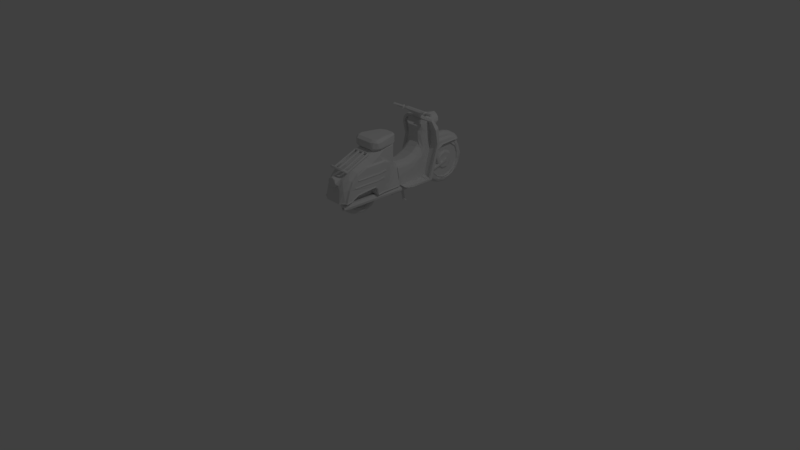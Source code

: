 # Source: schwalbe.blend  (saved by Blender 2.79.0; exported with 4.5.12 LTS)
import bpy
from mathutils import Matrix  # noqa: F401  (used for matrix-valued properties, if any)

bpy.ops.wm.read_factory_settings(use_empty=True)
scene = bpy.context.scene
scene.name = 'Scene'

# ---- collections
col_collection_1 = bpy.data.collections.new('Collection 1'); scene.collection.children.link(col_collection_1)

# ---- world
world_world = bpy.data.worlds.new('World'); scene.world = world_world
world_world.color = (0.05088, 0.05088, 0.05088)
world_world.use_sun_shadow = False
world_world.sun_shadow_jitter_overblur = 0.0
world_world.cycles.sampling_method = 'MANUAL'

# ---- cameras
cam_camera = bpy.data.cameras.new('Camera')
cam_camera.clip_end = 100.0
cam_camera.lens = 35.0
cam_camera.sensor_width = 32.0
cam_camera.sensor_height = 18.0
cam_camera.ortho_scale = 7.314
cam_camera.dof.focus_distance = 0.0
cam_camera.dof.aperture_fstop = 128.0

# ---- lights
light_lamp = bpy.data.lights.new('Lamp', 'POINT')
light_lamp.transmission_factor = 0.0
light_lamp.cutoff_distance = 30.0
light_lamp.energy = 100.0
light_lamp.shadow_buffer_clip_start = 1.001
light_lamp.shadow_soft_size = 0.1
light_lamp.shadow_maximum_resolution = 0.006
light_lamp.use_absolute_resolution = True

# ---- meshes
me_schwalbe_lowpoly_v2 = bpy.data.meshes.new('schwalbe lowpoly-V2')
me_schwalbe_lowpoly_v2.from_pydata([(-0.3116, 86.72, 0.5581), (-0.3113, 86.65, 0.5463), (-0.3265, 86.78, 0.6088), (-0.3157, 86.79, 0.6106), (-0.3034, 86.76, 0.5799), (-0.2924, 86.64, 0.5312), (-0.287, 86.7, 0.5496), (-0.293, 86.77, 0.6089), (-0.2778, 86.65, 0.5464), (-0.2891, 86.68, 0.5734), (-0.3028, 86.72, 0.5956), (-0.2817, 86.6, 0.5613), (-0.3058, 86.68, 0.5714), (-0.2981, 86.62, 0.5655), (-0.3229, 86.74, 0.6081), (-0.7239, 86.85, 0.6178), (-0.7374, 86.79, 0.6132), (-0.1615, 86.86, 0.619), (-0.1382, 86.84, 0.6183), (-0.1375, 86.79, 0.6133), (-0.142, 86.48, 0.6119), (-0.3298, 86.48, 0.6103), (-0.7343, 86.46, 0.6125), (-0.5022, 86.45, 0.6104), (-0.691, 86.41, 0.6128), (-0.3722, 86.52, 0.6102), (-0.5054, 86.52, 0.6097), (-0.5412, 86.49, 0.6096), (-0.3044, 86.72, 0.6089), (-0.3789, 86.46, 0.61), (-0.1562, 86.43, 0.6137), (-0.1989, 86.4, 0.615), (-0.2909, 86.73, 0.61), (-0.3508, 86.5, 0.4782), (-0.3545, 86.5, 0.5078), (-0.3278, 86.5, 0.3647), (-0.3691, 86.47, 0.5981), (-0.3248, 86.47, 0.368), (-0.3488, 86.47, 0.6), (-0.3564, 86.47, 0.5011), (-0.3511, 86.47, 0.4784), (-0.3081, 86.48, 0.3906), (-0.3446, 86.49, 0.6005), (-0.3147, 86.49, 0.3989), (-0.3149, 86.5, 0.3964), (-0.3198, 86.5, 0.3862), (-0.3675, 86.51, 0.5998), (-0.5206, 86.5, 0.5093), (-0.5243, 86.5, 0.4783), (-0.5053, 86.5, 0.6), (-0.5062, 86.47, 0.602), (-0.5503, 86.47, 0.3681), (-0.5228, 86.47, 0.4807), (-0.5684, 86.48, 0.3889), (-0.5262, 86.47, 0.6018), (-0.5669, 86.49, 0.3894), (-0.528, 86.5, 0.5951), (-0.5481, 86.5, 0.3649), (-0.5182, 86.47, 0.5021), (-0.37, 86.14, 0.6296), (-0.3024, 86.14, 0.6296), (-0.3384, 86.12, 0.6295), (-0.6173, 86.35, 0.6309), (-0.2565, 86.35, 0.6308), (-0.6293, 86.17, 0.6328), (-0.3117, 85.96, 0.6292), (-0.3362, 85.94, 0.6363), (-0.3752, 86.06, 0.6273), (-0.3691, 86.04, 0.6247), (-0.4848, 86.03, 0.627), (-0.4823, 85.92, 0.6373), (-0.6445, 85.95, 0.6345), (-0.6282, 86.06, 0.6309), (-0.5053, 86.04, 0.6288), (-0.494, 86.06, 0.6286), (-0.5014, 86.09, 0.6285), (-0.504, 86.07, 0.6277), (-0.4749, 86.13, 0.6277), (-0.2473, 86.18, 0.6299), (-0.2865, 86.16, 0.6297), (-0.3712, 86.08, 0.6283), (-0.392, 86.12, 0.6289), (-0.2466, 86.05, 0.6308), (-0.2314, 85.95, 0.6338), (-0.2824, 85.95, 0.6321), (-0.5974, 86.36, 0.6323), (-0.2805, 86.36, 0.632), (-0.5226, 85.85, 0.7156), (-0.5239, 85.89, 0.7122), (-0.5294, 85.92, 0.6977), (-0.5272, 85.84, 0.7087), (-0.5051, 85.84, 0.718), (-0.5018, 85.92, 0.6792), (-0.5226, 85.84, 0.6859), (-0.503, 85.92, 0.7201), (-0.5074, 85.9, 0.7171), (-0.5054, 85.83, 0.6782), (-0.5267, 85.83, 0.6758), (-0.5274, 85.71, 0.6747), (-0.5054, 85.71, 0.6634), (-0.5281, 85.71, 0.6392), (-0.5053, 85.89, 0.6443), (-0.529, 85.94, 0.6386), (-0.4802, 85.93, 0.6496), (-0.5066, 85.88, 0.6297), (-0.5063, 85.71, 0.6302), (-0.527, 85.7, 0.6127), (-0.4851, 85.7, 0.6067), (-0.5269, 85.83, 0.7261), (-0.5253, 85.71, 0.729), (-0.5321, 85.7, 0.7533), (-0.5054, 85.71, 0.754), (-0.4842, 85.68, 0.6256), (-0.5268, 85.69, 0.6174), (-0.5051, 85.69, 0.6697), (-0.5066, 85.69, 0.7369), (-0.5219, 85.89, 0.7525), (-0.5168, 85.85, 0.7571), (-0.6486, 85.93, 0.6589), (-0.652, 85.91, 0.7386), (-0.6524, 85.89, 0.7594), (-0.6551, 85.7, 0.7564), (-0.4979, 85.53, 0.6942), (-0.6525, 85.6, 0.7353), (-0.484, 85.55, 0.7099), (-0.4828, 85.67, 0.7476), (-0.6525, 85.49, 0.678), (-0.4829, 85.83, 0.5723), (-0.5054, 85.81, 0.5927), (-0.4844, 85.96, 0.5157), (-0.4839, 85.6, 0.5499), (-0.4845, 85.56, 0.6372), (-0.4847, 85.84, 0.4612), (-0.4861, 85.71, 0.4722), (-0.6857, 86.25, 0.8148), (-0.6406, 86.25, 0.7969), (-0.6857, 86.23, 0.78), (-0.6036, 86.22, 0.7816), (-0.6857, 86.21, 0.798), (-0.5981, 86.23, 0.8166), (-0.5841, 86.35, 0.8015), (-0.5941, 86.43, 0.7971), (-0.6406, 86.44, 0.7953), (-0.6406, 86.45, 0.7615), (-0.5992, 86.45, 0.7636), (-0.5862, 86.35, 0.7795), (-0.5999, 86.44, 0.678), (-0.6406, 86.44, 0.6781), (-0.6015, 86.48, 0.7603), (-0.6406, 86.48, 0.754), (-0.6059, 86.58, 0.8242), (-0.6082, 86.78, 0.632), (-0.5958, 86.62, 0.8915), (-0.6205, 86.33, 0.6374), (-0.5681, 86.36, 0.8662), (-0.5732, 86.35, 0.8638), (-0.5768, 86.26, 0.987), (-0.593, 86.2, 0.909), (-0.5981, 86.16, 1.031), (-0.5757, 86.28, 0.9158), (-0.617, 86.33, 0.6492), (-0.6326, 86.13, 0.6464), (-0.6161, 86.17, 0.7487), (-0.2832, 86.36, 0.7611), (-0.3237, 86.36, 0.8967), (-0.3801, 86.36, 0.9399), (-0.438, 86.36, 0.9547), (-0.5052, 86.36, 0.9362), (-0.3012, 85.45, 1.09), (-0.3352, 85.44, 1.112), (-0.337, 85.42, 1.092), (-0.3445, 85.46, 1.092), (-0.3084, 85.47, 1.095), (-0.3301, 85.47, 1.086), (-0.3235, 85.44, 1.075), (-0.3045, 85.45, 1.07), (-0.3147, 85.84, 1.218), (-0.2973, 85.84, 1.201), (-0.3092, 85.86, 1.192), (-0.335, 85.86, 1.223), (-0.3379, 85.88, 1.206), (-0.333, 85.84, 1.208), (-0.3976, 85.85, 1.223), (-0.5153, 86.5, 0.4992), (-0.544, 86.36, 0.9088), (-0.4845, 86.38, 0.9379), (-0.5175, 87.55, 0.9778), (-0.5509, 87.52, 0.9808), (-0.5342, 87.52, 0.9927), (-0.5529, 86.9, 0.5332), (-0.5227, 86.85, 0.5389), (-0.5273, 86.87, 0.5625), (-0.4876, 87.55, 1.025), (-0.5184, 87.52, 1.004), (-0.4856, 87.58, 0.9917), (-0.4728, 86.9, 0.7645), (-0.5068, 86.91, 0.6542), (-0.4777, 86.89, 0.6657), (-0.4929, 86.98, 0.9973), (-0.4659, 86.96, 1.012), (-0.449, 86.95, 0.9965), (-0.4496, 86.92, 0.872), (-0.449, 86.95, 0.9965), (-0.4492, 86.95, 0.9965), (-0.4495, 86.95, 0.9965), (-0.5069, 87.03, 1.019), (-0.5634, 86.81, 1.203), (-0.5849, 86.83, 1.234), (-0.576, 86.81, 1.074), (-0.5944, 86.85, 1.069), (-0.5941, 86.78, 0.88), (-0.5754, 86.78, 0.9724), (-0.5085, 86.75, 1.349), (-0.5675, 86.78, 1.363), (-0.5202, 86.77, 1.267), (-0.5195, 86.79, 1.164), (-0.5187, 86.78, 1.099), (-0.5958, 86.87, 1.396), (-0.5925, 86.83, 1.389), (-0.5932, 86.87, 1.411), (-0.7277, 86.97, 1.065), (-0.7465, 86.95, 1.124), (-0.7398, 86.83, 0.6225), (-0.7367, 86.44, 0.6204), (-0.5984, 86.77, 0.6288), (-0.6022, 86.39, 0.6244), (-0.5951, 86.39, 0.632), (-0.673, 86.39, 0.6204), (-0.6108, 86.08, 1.217), (-0.6271, 86.0, 1.166), (-0.6056, 86.0, 1.222), (-0.5816, 85.95, 1.229), (-0.6036, 86.0, 1.229), (-0.5793, 85.38, 0.6739), (-0.5495, 85.36, 0.6585), (-0.5477, 85.39, 0.8355), (-0.6243, 85.46, 0.8404), (-0.6169, 85.41, 0.6743), (-0.5959, 85.42, 0.8334), (-0.5852, 85.38, 0.6608), (-0.5252, 86.32, 1.23), (-0.5679, 86.28, 1.219), (-0.5622, 86.26, 1.23), (-0.5071, 86.34, 1.22), (-0.5455, 85.45, 1.07), (-0.5423, 85.46, 1.091), (-0.5281, 85.44, 1.076), (-0.5742, 85.45, 1.09), (-0.5346, 85.43, 1.11), (-0.5614, 85.46, 1.103), (-0.5427, 85.42, 1.085), (-0.5702, 85.46, 1.058), (-0.5688, 85.85, 1.193), (-0.5789, 85.83, 1.196), (-0.565, 85.85, 1.217), (-0.5387, 85.87, 1.205), (-0.5333, 85.86, 1.223), (-0.5485, 85.84, 1.218), (-0.3607, 86.5, 0.4982), (-0.3385, 86.36, 0.9153), (-0.3907, 86.38, 0.9379), (-0.3283, 86.51, 0.9227), (-0.2858, 86.57, 0.8881), (-0.3038, 86.36, 0.8638), (-0.279, 86.55, 0.8618), (-0.3686, 86.53, 0.9435), (-0.2767, 86.63, 0.8832), (-0.3138, 86.59, 0.9347), (-0.2712, 86.78, 0.9415), (-0.2854, 86.71, 0.9507), (-0.3002, 86.78, 1.048), (-0.3497, 86.77, 1.1), (-0.3584, 86.74, 1.057), (-0.3543, 86.66, 0.9925), (-0.3112, 86.68, 0.9724), (-0.3729, 86.78, 1.105), (-0.3463, 86.78, 1.088), (-0.3477, 86.87, 0.5625), (-0.3521, 86.85, 0.539), (-0.3223, 86.89, 0.5334), (-0.4012, 86.88, 0.665), (-0.3701, 86.91, 0.6513), (-0.4024, 86.9, 0.7646), (-0.3925, 86.97, 1.004), (-0.4115, 86.96, 1.012), (-0.4254, 86.95, 0.9965), (-0.4258, 86.95, 0.9965), (-0.4259, 86.95, 0.9965), (-0.3732, 86.99, 0.9908), (-0.4208, 87.34, 1.121), (-0.4271, 87.09, 1.116), (-0.42, 87.1, 1.109), (-0.2979, 86.81, 1.054), (-0.2814, 86.85, 1.26), (-0.3162, 86.8, 1.198), (-0.3513, 86.78, 1.091), (-0.3561, 86.78, 1.164), (-0.2977, 86.78, 0.9658), (-0.2809, 86.78, 0.88), (-0.2805, 86.85, 1.069), (-0.304, 86.81, 1.29), (-0.3077, 86.78, 1.363), (-0.3547, 86.77, 1.267), (-0.367, 86.75, 1.349), (-0.2821, 86.83, 1.39), (-0.1464, 86.97, 1.082), (-0.129, 86.95, 1.069), (-0.1373, 86.48, 0.6143), (-0.1354, 86.48, 0.6176), (-0.1394, 86.45, 0.624), (-0.2596, 85.99, 1.232), (-0.2334, 86.01, 1.253), (-0.2276, 85.98, 1.267), (-0.2253, 86.01, 1.277), (-0.2458, 85.94, 1.264), (-0.2721, 85.93, 1.241), (-0.311, 85.93, 1.23), (-0.2804, 85.9, 1.273), (-0.32, 85.89, 1.26), (-0.2241, 86.0, 1.345), (-0.2335, 85.95, 1.342), (-0.272, 85.91, 1.351), (-0.3176, 85.89, 1.349), (-0.2707, 85.99, 1.223), (-0.2832, 86.02, 1.23), (-0.3, 85.38, 0.6715), (-0.2603, 85.41, 0.6747), (-0.2861, 85.41, 0.8247), (-0.3413, 85.39, 0.8334), (-0.3203, 85.36, 0.6583), (-0.2524, 85.46, 0.8373), (-0.2895, 85.38, 0.661), (-0.3482, 86.32, 1.221), (-0.3154, 86.26, 1.229), (-0.3065, 86.28, 1.218), (-0.3537, 86.31, 1.23), (-0.3889, 86.34, 1.217), (-0.3502, 86.32, 0.9709), (-0.3853, 86.33, 0.9837), (-0.3083, 86.28, 0.9731), (-0.3365, 86.35, 0.917), (-0.3009, 86.34, 0.8628), (-0.3066, 86.3, 0.9236), (-0.3878, 85.46, 1.103), (-0.4723, 85.46, 1.1), (-0.4962, 85.46, 1.097), (-0.5026, 85.45, 1.082), (-0.3728, 85.45, 1.082), (-0.4132, 85.45, 1.082), (-0.4631, 85.45, 1.083), (-0.4684, 85.5, 1.044), (-0.4722, 85.44, 1.076), (-0.483, 85.47, 1.046), (-0.4659, 85.5, 1.06), (-0.4965, 85.44, 1.076), (-0.4995, 85.5, 1.046), (-0.4096, 85.49, 1.048), (-0.3934, 85.49, 1.04), (-0.3887, 85.43, 1.075), (-0.3781, 85.49, 1.046), (-0.3765, 85.5, 1.062), (-0.3331, 85.45, 1.074), (-0.3723, 85.84, 1.203), (-0.4973, 85.84, 1.213), (-0.5403, 85.84, 1.205), (-0.5022, 85.84, 1.197), (-0.4717, 85.84, 1.215), (-0.4106, 85.84, 1.206), (-0.4618, 85.84, 1.201), (-0.4102, 85.85, 1.192), (-0.3357, 85.84, 1.196), (-0.466, 85.85, 1.192), (-0.3582, 87.55, 0.9781), (-0.3777, 87.57, 0.9881), (-0.3558, 87.52, 1.003), (-0.3987, 87.54, 1.034), (-0.3718, 87.52, 1.03), (-0.4231, 87.58, 0.9974), (-0.4208, 87.53, 1.041), (-0.4494, 87.58, 0.9967), (-0.454, 87.53, 1.041), (-0.37, 85.35, 0.9223), (-0.3878, 85.36, 0.9739), (-0.4204, 85.35, 0.9912), (-0.4591, 85.36, 0.9921), (-0.4884, 85.35, 0.9696), (-0.489, 85.36, 0.8824), (-0.4543, 85.35, 0.8635), (-0.5046, 85.35, 0.9294), (-0.3724, 85.45, 0.9702), (-0.4634, 85.48, 0.9993), (-0.5107, 85.43, 0.9338), (-0.4656, 85.39, 0.8566), (-0.3799, 85.4, 0.8839), (-0.4058, 85.36, 0.8669), (-0.5063, 85.54, 0.5871), (-0.4969, 85.49, 0.6726), (-0.5022, 85.52, 0.6879), (-0.4994, 85.61, 0.5028), (-0.5018, 85.62, 0.4604), (-0.5053, 85.71, 0.4382), (-0.373, 85.65, 0.4472), (-0.3715, 85.72, 0.4375), (-0.3693, 85.57, 0.5282), (-0.375, 85.79, 0.4011), (-0.3697, 85.86, 0.4335), (-0.5047, 86.02, 0.5375), (-0.4424, 85.45, 0.6612), (-0.4863, 85.49, 0.6131), (-0.3881, 85.49, 0.6165), (-0.3692, 85.52, 0.6863), (-0.3872, 85.48, 0.67), (-0.477, 85.53, 0.4994), (-0.4233, 86.11, 0.5693), (-0.4216, 85.51, 0.5253), (-0.4557, 85.5, 0.5379), (-0.3893, 85.53, 0.5259), (-0.393, 85.59, 0.451), (-0.4357, 85.57, 0.4455), (-0.4725, 85.63, 0.4137), (-0.4249, 85.65, 0.3966), (-0.3904, 85.71, 0.3916), (-0.4697, 85.71, 0.38), (-0.5002, 85.75, 0.4053), (-0.4281, 85.74, 0.3679), (-0.4389, 85.81, 0.3603), (-0.3966, 85.85, 0.3776), (-0.4788, 85.84, 0.3771), (-0.5051, 85.83, 0.4316), (-0.4938, 85.9, 0.407), (-0.4491, 85.92, 0.3827), (-0.3837, 85.96, 0.4286), (-0.5061, 85.94, 0.4605), (-0.3693, 85.98, 0.4816), (-0.4159, 85.96, 0.408), (-0.4622, 86.01, 0.4364), (-0.4965, 86.03, 0.4956), (-0.424, 86.05, 0.4736), (-0.3846, 86.06, 0.5208), (-0.4689, 86.07, 0.5115), (-0.4917, 86.33, 0.9814), (-0.5438, 85.92, 1.229), (-0.3307, 85.92, 1.229), (-0.2954, 86.07, 1.23), (-0.4737, 85.8, 1.166), (-0.4033, 85.78, 1.16), (-0.4661, 85.61, 1.097), (-0.4099, 85.58, 1.084), (-0.4785, 85.52, 1.039), (-0.4999, 85.56, 1.072), (-0.5352, 85.5, 1.022), (-0.5491, 85.44, 0.9437), (-0.342, 85.49, 1.011), (-0.388, 85.52, 1.041), (-0.3756, 85.58, 1.085), (-0.3227, 85.43, 0.9292), (-0.651, 85.42, 0.6615), (-0.2228, 85.48, 0.6755), (-0.2284, 85.42, 0.6601), (-0.6371, 85.41, 0.6591), (-0.262, 85.41, 0.6598), (-0.613, 85.41, 0.6608), (-0.2233, 85.6, 0.7368), (-0.5627, 85.89, 1.349), (-0.5729, 85.89, 1.273), (-0.5788, 85.93, 1.38), (-0.314, 85.93, 1.381), (-0.5582, 85.9, 1.251), (-0.5598, 85.92, 1.234), (-0.5023, 86.34, 1.244), (-0.3809, 86.34, 1.241), (-0.3843, 86.35, 1.352), (-0.4874, 86.35, 1.346), (-0.4919, 86.33, 1.368), (-0.3742, 86.33, 1.368), (-0.2623, 86.0, 1.383), (-0.6079, 86.01, 1.385), (-0.2938, 86.06, 1.386), (-0.2975, 86.09, 1.385), (-0.2996, 86.1, 1.385), (-0.5552, 86.28, 1.374), (-0.3212, 86.28, 1.373), (-0.5455, 86.78, 1.514), (-0.4846, 86.82, 1.476), (-0.3904, 86.82, 1.476), (-0.3302, 86.78, 1.514), (-0.4751, 86.86, 1.422), (-0.3989, 86.86, 1.423), (-0.6137, 86.85, 1.543), (-0.522, 86.84, 1.545), (-0.3527, 86.84, 1.545), (-0.2581, 86.85, 1.539), (-0.3894, 86.9, 1.482), (-0.3948, 86.91, 1.438), (-0.4365, 86.91, 1.448), (-0.4762, 86.92, 1.441), (-0.5364, 86.87, 1.523), (-0.3389, 86.87, 1.523), (-0.4862, 86.9, 1.482), (-0.5578, 86.78, 1.532), (-0.3196, 86.78, 1.53), (-0.5515, 86.8, 1.548), (-0.3214, 86.8, 1.548), (-0.2762, 86.39, 0.6282), (-0.3231, 87.0, 1.058), (-0.3359, 87.03, 1.234), (-0.3237, 87.0, 1.281), (-0.3439, 87.04, 1.124), (-0.5518, 87.0, 1.058), (-0.5474, 87.02, 1.271), (-0.522, 87.05, 1.125), (-0.5558, 86.99, 1.28), (-0.3736, 87.08, 1.235), (-0.3759, 87.07, 1.129), (-0.4085, 87.09, 1.227), (-0.412, 87.09, 1.134), (-0.4125, 87.09, 1.186), (-0.4808, 87.09, 1.228), (-0.4651, 87.09, 1.134), (-0.5207, 87.06, 1.244), (-0.437, 87.1, 1.224), (-0.4571, 87.09, 1.197), (-0.4396, 87.09, 1.154), (-0.3747, 87.11, 1.253), (-0.4688, 87.11, 1.237), (-0.5088, 87.12, 1.273), (-0.3275, 87.13, 1.346), (-0.3384, 87.06, 1.27), (-0.5469, 87.13, 1.343), (-0.353, 87.12, 1.301), (-0.4164, 87.11, 1.252), (-0.4238, 87.15, 1.448), (-0.3669, 87.14, 1.424), (-0.4179, 87.14, 1.433), (-0.5025, 87.14, 1.429), (-0.5198, 87.14, 1.391), (-0.5372, 87.14, 1.384), (-0.3544, 87.14, 1.379), (-0.3401, 87.14, 1.389), (-0.2809, 86.87, 1.411), (-0.5653, 86.96, 1.017), (-0.2825, 86.96, 1.018), (-0.4446, 87.11, 1.173), (-0.4572, 87.1, 1.189), (-0.4325, 87.11, 1.187), (-0.4317, 87.1, 1.202), (-0.4148, 87.1, 1.179), (-0.4558, 87.1, 1.167), (-0.4315, 87.1, 1.158), (-0.3743, 87.58, 0.869), (-0.3749, 87.57, 0.827), (-0.369, 87.61, 0.7387), (-0.3695, 87.51, 0.9248), (-0.501, 87.4, 0.9721), (-0.5007, 87.54, 0.9204), (-0.5049, 87.51, 0.9166), (-0.3798, 87.49, 0.9756), (-0.3747, 87.4, 0.9712), (-0.4038, 87.58, 0.9299), (-0.4481, 87.54, 0.9774), (-0.4986, 87.48, 0.9753), (-0.4205, 87.66, 0.7779), (-0.3844, 87.65, 0.7192), (-0.4366, 87.67, 0.69), (-0.4702, 87.65, 0.7901), (-0.4816, 87.65, 0.6787), (-0.5001, 87.63, 0.7203), (-0.5057, 87.59, 0.8148), (-0.5054, 87.6, 0.6589), (-0.4856, 87.62, 0.8362), (-0.3928, 87.62, 0.8433), (-0.4361, 87.63, 0.866), (-0.4666, 87.57, 0.9394), (-0.4514, 87.1, 1.116), (-0.4539, 87.34, 1.121), (-0.4539, 87.44, 1.094), (-0.4206, 87.45, 1.091), (-0.4561, 87.1, 1.109), (-0.4374, 87.08, 1.091), (-0.4016, 87.08, 1.092), (-0.4673, 87.08, 1.093), (-0.4028, 87.1, 1.107), (-0.4724, 87.1, 1.106), (-0.4971, 86.87, 0.6128), (-0.4068, 86.87, 0.6257), (-0.4119, 86.88, 0.6384), (-0.4133, 86.88, 0.6424), (-0.4, 86.87, 0.6146), (-0.398, 86.87, 0.6116), (-0.3763, 86.87, 0.6128), (-0.5244, 87.04, 0.6323), (-0.5513, 87.03, 0.628), (-0.505, 87.05, 0.6415), (-0.5502, 87.03, 0.6137), (-0.5246, 87.02, 0.5976), (-0.5502, 87.01, 0.5741), (-0.4686, 87.01, 0.5828), (-0.3247, 87.0, 0.5727), (-0.3237, 87.03, 0.6289), (-0.3504, 87.04, 0.6321), (-0.3698, 87.04, 0.6374), (-0.3247, 87.03, 0.6137), (-0.3503, 87.02, 0.5976), (-0.3929, 87.02, 0.5877), (-0.5511, 86.96, 0.5477), (-0.3238, 86.96, 0.5472), (-0.552, 87.23, 0.9663), (-0.324, 87.52, 0.9818), (-0.3231, 87.24, 0.9685), (-0.3797, 87.3, 0.9712), (-0.4951, 87.29, 0.9702), (-0.3335, 87.54, 0.9799), (-0.5122, 86.78, 1.106), (-0.5193, 86.67, 0.9963), (-0.5162, 86.72, 1.038), (-0.5133, 86.59, 0.9595), (-0.5088, 86.52, 0.9417), (-0.603, 86.78, 0.9498), (-0.5523, 86.53, 0.9232), (-0.5715, 86.63, 0.9369), (-0.5566, 86.78, 1.072), (-0.5883, 86.78, 1.013), (-0.5635, 86.71, 0.9964), (-0.5958, 86.78, 0.6434), (-0.494, 87.2, 0.9459), (-0.4944, 87.15, 0.9088), (-0.5502, 87.13, 0.9068), (-0.5522, 87.08, 0.8292), (-0.5076, 87.1, 0.8631), (-0.4951, 87.07, 0.782), (-0.5288, 87.13, 0.904), (-0.4955, 87.53, 0.8855), (-0.495, 87.59, 0.7726), (-0.4946, 87.45, 0.9494), (-0.4964, 87.6, 0.6917), (-0.4957, 87.12, 0.529), (-0.5059, 87.13, 0.5027), (-0.4969, 87.07, 0.6097), (-0.4957, 87.19, 0.4655), (-0.5057, 87.26, 0.4259), (-0.496, 87.3, 0.4337), (-0.5037, 87.42, 0.4467), (-0.4953, 87.58, 0.5963), (-0.5059, 87.53, 0.5062), (-0.4956, 87.5, 0.4969), (-0.4943, 87.39, 0.442), (-0.5036, 87.11, 0.8472), (-0.5163, 87.18, 0.6764), (-0.5056, 87.15, 0.891), (-0.5015, 87.21, 0.749), (-0.5277, 87.22, 0.6767), (-0.5082, 87.24, 0.6924), (-0.5905, 86.97, 1.067), (-0.5659, 86.98, 1.123), (-0.5681, 86.98, 1.038), (-0.584, 86.97, 1.255), (-0.5523, 86.98, 1.346), (-0.6756, 86.92, 1.413), (-0.5812, 86.95, 1.354), (-0.732, 86.95, 1.334), (-0.7395, 86.97, 1.177), (-0.741, 86.8, 0.6601), (-0.7517, 86.88, 1.282), (-0.7498, 86.92, 1.331), (-0.7476, 86.92, 1.106), (-0.5589, 86.31, 1.355), (-0.581, 86.27, 1.356), (-0.5269, 86.34, 1.354), (-0.5415, 86.33, 1.254), (-0.5774, 86.29, 1.251), (-0.6466, 85.97, 1.267), (-0.6503, 86.01, 1.275), (-0.6369, 86.0, 1.245), (-0.6262, 85.93, 1.275), (-0.6112, 85.93, 1.244), (-0.6118, 85.92, 1.349), (-0.6293, 85.96, 1.366), (-0.641, 85.95, 1.34), (-0.6525, 86.0, 1.339), (-0.6414, 86.0, 1.363), (-0.6266, 86.01, 1.376), (-0.6421, 86.08, 0.6383), (-0.6297, 86.33, 0.6446), (-0.6456, 85.95, 0.6497), (-0.6548, 85.95, 0.6513), (-0.6566, 85.94, 0.643), (-0.5356, 86.32, 0.965), (-0.556, 86.3, 0.962), (-0.616, 86.07, 1.088), (-0.6178, 86.19, 0.9092), (-0.598, 86.19, 0.9682), (-0.628, 86.15, 1.027), (-0.6182, 86.18, 0.9682), (-0.6375, 86.08, 1.068), (-0.6264, 86.04, 1.084), (-0.6276, 86.09, 0.73), (-0.6296, 86.06, 0.6486), (-0.5447, 86.35, 0.9086), (-0.6508, 85.99, 1.071), (-0.651, 85.93, 0.731), (-0.6525, 85.94, 0.8332), (-0.6371, 86.06, 0.8356), (-0.6375, 86.06, 0.864), (-0.6525, 85.97, 0.9237), (-0.6367, 86.09, 0.9547), (-0.6559, 85.95, 0.8653), (-0.6552, 85.98, 0.9559), (-0.6361, 86.09, 0.9266), (-0.496, 85.55, 0.586), (-0.4959, 85.73, 0.4421), (-0.5, 85.93, 0.4649), (-0.5775, 85.82, 1.154), (-0.6139, 85.83, 1.119), (-0.6328, 85.9, 1.086), (-0.5516, 85.85, 1.185), (-0.6221, 85.76, 1.079), (-0.6208, 85.64, 1.04), (-0.5739, 85.62, 1.085), (-0.5327, 85.81, 1.167), (-0.5563, 85.73, 1.133), (-0.5445, 85.62, 1.097), (-0.5878, 85.54, 1.026), (-0.621, 85.53, 0.9606), (-0.5564, 85.56, 1.059), (-0.602, 85.48, 0.9426), (-0.504, 85.85, 1.192), (-0.4917, 85.84, 1.184), (-0.5004, 85.85, 1.192), (-0.5024, 85.85, 1.192), (-0.506, 87.06, 1.081), (-0.4598, 87.09, 1.116), (-0.4585, 87.08, 1.095), (-0.4799, 87.03, 1.058), (-0.5117, 87.07, 1.108), (-0.4374, 87.08, 1.09), (-0.5372, 87.04, 1.086), (-0.3191, 85.73, 1.133), (-0.331, 85.62, 1.098), (-0.3278, 85.85, 1.186), (-0.3178, 85.51, 1.037), (-0.3317, 85.5, 1.06), (-0.3099, 85.58, 1.07), (-0.3803, 85.85, 1.189), (-0.2976, 85.49, 1.048), (-0.31, 85.82, 1.16), (-0.2747, 85.82, 1.134), (-0.248, 85.99, 1.167), (-0.2459, 85.85, 1.086), (-0.2542, 85.62, 1.032), (-0.2534, 85.76, 1.079), (-0.2789, 85.59, 1.051), (-0.3452, 85.81, 1.168), (-0.2536, 85.52, 0.9456), (-0.2737, 85.49, 0.9582), (-0.3032, 85.52, 1.017), (-0.4323, 87.08, 1.09), (-0.5439, 85.84, 1.189), (-0.5561, 85.51, 1.039), (-0.5449, 85.49, 1.05), (-0.5761, 85.5, 1.044), (-0.5775, 85.5, 1.064), (-0.4426, 87.02, 0.5363), (-0.421, 87.44, 0.383), (-0.4226, 87.34, 0.3631), (-0.4588, 87.34, 0.3644), (-0.3799, 87.11, 0.4771), (-0.3695, 87.06, 0.6066), (-0.4044, 87.07, 0.4802), (-0.4564, 87.09, 0.4542), (-0.3692, 87.2, 0.4478), (-0.4198, 87.15, 0.4085), (-0.3869, 87.21, 0.4047), (-0.4276, 87.25, 0.3704), (-0.376, 87.32, 0.3991), (-0.3963, 87.34, 0.375), (-0.3683, 87.39, 0.4346), (-0.3841, 87.46, 0.4168), (-0.3686, 87.49, 0.4716), (-0.4007, 87.55, 0.4558), (-0.4504, 87.51, 0.4168), (-0.3793, 87.57, 0.5094), (-0.4286, 87.58, 0.4695), (-0.369, 87.59, 0.598), (-0.4042, 87.62, 0.5435), (-0.4477, 87.62, 0.5225), (-0.3806, 87.62, 0.6014), (-0.421, 87.65, 0.6021), (-0.3397, 87.05, 1.095), (-0.3959, 87.09, 1.103), (-0.359, 87.05, 1.077), (-0.3242, 86.98, 1.359), (-0.3481, 86.98, 1.404), (-0.3574, 86.97, 1.412), (-0.3499, 86.97, 1.406), (-0.3728, 86.92, 1.431), (-0.3458, 87.1, 1.331), (-0.3892, 87.11, 1.329), (-0.3647, 87.1, 1.396), (-0.3938, 87.1, 1.258), (-0.4021, 87.1, 1.424), (-0.4743, 87.12, 1.353), (-0.4943, 87.1, 1.416), (-0.4358, 87.12, 1.346), (-0.445, 87.11, 1.291), (-0.501, 87.04, 0.6009), (-0.4959, 87.38, 0.3967), (-0.48, 87.05, 0.5259), (-0.4941, 87.11, 0.4745), (-0.4744, 87.19, 0.3991), (-0.4885, 87.29, 0.3877), (-0.4748, 87.46, 0.3995), (-0.4947, 87.52, 0.4611), (-0.4844, 87.58, 0.4985), (-0.4957, 87.61, 0.59), (-0.4668, 87.65, 0.6069), (-0.5381, 86.97, 1.39), (-0.4868, 86.89, 1.438), (-0.5147, 86.94, 1.419), (-0.494, 87.1, 1.267), (-0.5289, 87.1, 1.336), (-0.3858, 85.5, 1.072), (-0.4037, 85.5, 1.069), (-0.3176, 85.48, 1.044), (-0.2992, 85.5, 1.065), (-0.3123, 85.5, 1.073), (-0.602, 86.47, 0.3826), (-0.602, 86.5, 0.3779), (-0.5326, 86.9, 0.6091), (-0.541, 87.42, 0.9976), (-0.5499, 87.12, 0.9041), (-0.539, 86.9, 0.5582), (-0.5404, 87.2, 0.9845), (-0.5403, 87.08, 0.8819), (-0.5399, 86.99, 0.5977), (-0.5331, 87.41, 1.026), (-0.5099, 87.41, 1.048), (-0.4844, 87.44, 1.081), (-0.4941, 87.06, 0.6948), (-0.5363, 86.95, 0.651), (-0.5362, 87.06, 1.021), (-0.4829, 87.33, 1.11), (-0.5023, 87.37, 1.079), (-0.5033, 87.07, 1.063), (-0.4972, 87.11, 1.087), (-0.449, 86.95, 0.9967), (-0.4491, 86.95, 1.002), (-0.449, 86.95, 0.9967), (-0.5144, 87.06, 1.044), (-0.4995, 87.04, 1.052), (-0.4826, 87.25, 0.82), (-0.4825, 87.34, 0.8439), (-0.5052, 87.32, 0.822), (-0.5051, 87.26, 0.7995), (-0.5055, 87.37, 0.5995), (-0.4828, 87.3, 0.5647), (-0.5051, 87.27, 0.6049), (-0.4825, 87.43, 0.6154), (-0.4843, 87.5, 0.5259), (-0.4838, 87.16, 0.8904), (-0.4864, 87.53, 0.8475), (-0.4826, 87.42, 0.8111), (-0.4835, 87.19, 0.4936), (-0.4841, 87.09, 0.6142), (-0.4844, 87.29, 0.955), (-0.4843, 87.43, 0.9305), (-0.4841, 87.57, 0.7313), (-0.4827, 87.46, 0.7128), (-0.4834, 87.56, 0.6448), (-0.4849, 87.35, 0.4568), (-0.4828, 87.2, 0.6394), (-0.4825, 87.18, 0.6754), (-0.4844, 87.08, 0.7223), (-0.4842, 87.11, 0.8326), (-0.4995, 87.08, 0.6453), (-0.5051, 87.23, 0.6524), (-0.505, 87.44, 0.6902), (-0.5051, 87.42, 0.7749), (-0.505, 87.35, 0.7284), (-0.5051, 87.27, 0.7082), (-0.505, 87.35, 0.6892), (-0.5053, 87.07, 0.7459), (-0.5052, 87.44, 0.9306), (-0.5056, 87.34, 0.9616), (-0.5048, 87.22, 0.9377), (-0.5054, 87.52, 0.8707), (-0.5048, 87.58, 0.7348), (-0.505, 87.39, 0.4601), (-0.5053, 87.5, 0.525), (-0.505, 87.55, 0.5965), (-0.4994, 87.27, 0.4625), (-0.5048, 87.14, 0.5331), (-0.505, 87.09, 0.6144), (-0.5055, 87.19, 0.4836), (-0.5055, 87.32, 0.4482), (-0.4989, 87.58, 0.6508), (-0.4946, 87.16, 0.4974), (-0.4955, 87.29, 0.4423), (-0.495, 87.53, 0.5367), (-0.4947, 87.54, 0.8571), (-0.4951, 87.58, 0.7603), (-0.4961, 87.48, 0.9203), (-0.5245, 87.27, 0.6967), (-0.5262, 87.35, 0.6918), (-0.5247, 87.29, 0.7168), (-0.5273, 87.35, 0.7312), (-0.5417, 86.93, 1.419), (-0.7003, 86.91, 1.355), (-0.5969, 86.92, 1.29), (-0.5977, 86.89, 1.401), (-0.6637, 86.89, 1.391), (-0.6329, 86.88, 1.399), (-0.6001, 86.94, 1.182), (-0.5971, 86.93, 1.06), (-0.6405, 86.9, 1.437), (-0.7248, 86.91, 1.386), (-0.6824, 86.9, 1.423), (-0.5965, 86.83, 0.65), (-0.7053, 86.83, 0.6494), (-0.7072, 86.93, 1.065), (-0.7149, 86.92, 1.314), (-0.7132, 86.94, 1.18), (-0.7357, 86.88, 1.36), (-0.6917, 86.88, 1.364), (-0.6686, 86.87, 1.424), (-0.7145, 86.93, 1.1), (-0.7178, 86.88, 1.3), (-0.707, 86.8, 0.6479), (-0.7406, 86.76, 0.6244), (-0.7069, 86.76, 0.6255), (-0.6381, 86.77, 1.512), (-0.6433, 86.76, 1.519), (-0.6549, 86.79, 1.506), (-0.6525, 86.81, 1.562), (-0.636, 86.79, 1.575), (-0.6474, 86.82, 1.548), (-0.6582, 86.82, 1.523), (-0.6469, 86.8, 1.508), (-0.6296, 86.76, 1.548), (-0.6426, 86.76, 1.553), (-0.6533, 86.79, 1.559), (-0.6595, 86.8, 1.529), (-0.6539, 86.77, 1.544), (-0.7879, 86.75, 1.578), (-0.786, 86.73, 1.559), (-0.7936, 86.77, 1.564), (-0.6544, 86.78, 1.522), (-0.7939, 86.76, 1.542), (-0.6203, 86.78, 1.532), (-0.6303, 86.79, 1.521), (-0.6396, 86.81, 1.528), (-0.6353, 86.8, 1.553), (-0.6234, 86.81, 1.539), (-0.629, 86.78, 1.55), (-0.6164, 86.79, 1.552), (-0.6209, 86.85, 1.529), (-0.5338, 86.81, 1.505), (-0.6212, 86.81, 1.524), (-0.5418, 86.86, 1.512), (-0.6057, 86.14, 1.245), (-0.5897, 86.2, 1.373), (-0.6615, 85.93, 0.7386), (-0.6614, 85.92, 0.7396), (-0.6532, 85.9, 0.7705), (-0.6645, 85.89, 0.7668), (-0.5953, 85.38, 0.669), (-0.662, 85.67, 0.7665), (-0.6646, 85.48, 0.6833), (-0.6641, 85.58, 0.7348), (-0.6532, 85.59, 0.7478), (-0.6531, 85.7, 0.7711), (-0.6452, 85.41, 0.6722), (-0.661, 85.42, 0.6672), (-0.6193, 85.4, 0.6713), (-0.6516, 85.43, 0.6764), (-0.653, 85.49, 0.6956), (-0.6488, 85.46, 0.8092), (-0.6486, 85.56, 0.9677), (-0.6451, 85.62, 1.021), (-0.6498, 85.51, 0.9085), (-0.6426, 85.73, 1.067), (-0.6463, 86.09, 0.9501), (-0.6467, 86.08, 0.9314), (-0.6624, 85.96, 0.9305), (-0.6643, 85.61, 0.9366), (-0.6517, 85.74, 1.058), (-0.6469, 86.05, 0.8615), (-0.6463, 86.06, 0.8432), (-0.6625, 85.93, 0.8402), (-0.6533, 85.6, 0.946), (-0.6532, 85.61, 0.9255), (-0.6534, 85.55, 0.8373), (-0.6532, 85.55, 0.8576), (-0.6643, 85.56, 0.8463), (-0.4941, 85.86, 0.444), (-0.4941, 85.98, 0.5075), (-0.5055, 85.56, 0.6239), (-0.5059, 85.64, 0.5084), (-0.5055, 85.77, 0.4534), (-0.5054, 85.9, 0.4713), (-0.5054, 86.0, 0.5505), (-0.2575, 86.79, 1.552), (-0.2543, 86.78, 1.531), (-0.245, 86.77, 1.536), (-0.2442, 86.79, 1.557), (-0.2528, 86.81, 1.542), (-0.2373, 86.81, 1.543), (-0.2535, 86.85, 1.528), (-0.2447, 86.79, 1.521), (-0.3409, 86.81, 1.505), (-0.2367, 86.8, 1.524), (-0.2531, 86.81, 1.525), (-0.2407, 86.76, 1.52), (-0.2326, 86.78, 1.506), (-0.2224, 86.78, 1.506), (-0.2307, 86.81, 1.564), (-0.2315, 86.78, 1.573), (-0.2203, 86.82, 1.549), (-0.2262, 86.82, 1.518), (-0.2159, 86.81, 1.523), (-0.2245, 86.77, 1.527), (-0.2354, 86.75, 1.547), (-0.2443, 86.78, 1.568), (-0.2266, 86.77, 1.55), (-0.08905, 86.73, 1.559), (-0.08711, 86.75, 1.578), (-0.2216, 86.79, 1.559), (-0.0814, 86.77, 1.564), (-0.2134, 86.8, 1.536), (-0.08111, 86.75, 1.542), (-0.2171, 86.79, 1.522), (-0.3069, 86.97, 1.315), (-0.2072, 86.92, 1.418), (-0.2824, 86.96, 1.312), (-0.3202, 86.93, 1.406), (-0.1471, 86.94, 1.35), (-0.3104, 86.98, 1.031), (-0.309, 86.98, 1.123), (-0.2866, 86.97, 1.145), (-0.223, 86.9, 1.436), (-0.3803, 86.89, 1.438), (-0.1502, 86.97, 1.238), (-0.1891, 86.87, 1.418), (-0.2739, 86.78, 0.6304), (-0.2791, 86.78, 0.6435), (-0.1681, 86.77, 0.6251), (-0.1679, 86.8, 0.6485), (-0.2784, 86.83, 0.65), (-0.1696, 86.83, 0.6494), (-0.2758, 86.87, 1.397), (-0.2772, 86.94, 1.092), (-0.2775, 86.93, 1.272), (-0.2769, 86.89, 1.401), (-0.1343, 86.79, 0.6341), (-0.1233, 86.88, 1.311), (-0.1276, 86.95, 1.236), (-0.1253, 86.93, 1.331), (-0.1273, 86.92, 1.105), (-0.1607, 86.92, 1.08), (-0.1568, 86.88, 1.3), (-0.161, 86.92, 1.319), (-0.1626, 86.94, 1.201), (-0.2273, 86.89, 1.397), (-0.1677, 86.93, 1.064), (-0.1978, 86.88, 1.38), (-0.1759, 86.9, 1.36), (-0.1561, 86.91, 1.394), (-0.2551, 86.33, 0.6476), (-0.2693, 86.59, 0.8219), (-0.2784, 86.56, 0.8635), (-0.37, 85.91, 0.7154), (-0.3707, 85.91, 0.7379), (-0.3708, 85.92, 0.7156), (-0.37, 85.78, 0.5788), (-0.37, 85.87, 0.6196), (-0.37, 85.94, 0.6363), (-0.3698, 85.78, 0.5915), (-0.3701, 85.69, 0.6268), (-0.3731, 85.92, 0.6834), (-0.3699, 85.69, 0.6502), (-0.3701, 85.67, 0.7033), (-0.3725, 85.69, 0.7511), (-0.3926, 85.72, 0.5945), (-0.3925, 85.82, 0.5686), (-0.3925, 85.67, 0.666), (-0.393, 85.92, 0.6371), (-0.3931, 85.93, 0.657), (-0.3386, 85.79, 0.5799), (-0.3378, 85.91, 0.5984), (-0.3358, 85.84, 0.7183), (-0.3209, 85.85, 0.7572), (-0.3376, 85.67, 0.7501), (-0.3293, 85.92, 0.6797), (-0.3362, 85.83, 0.6777), (-0.3362, 85.76, 0.6856), (-0.3377, 85.69, 0.6362), (-0.3394, 85.74, 0.5943), (-0.3362, 85.77, 0.7278), (-0.3057, 86.3, 0.6243), (-0.3388, 85.48, 0.6057), (-0.3298, 86.25, 0.6118), (-0.3105, 85.48, 0.6393), (-0.2714, 86.3, 0.6217), (-0.2478, 86.31, 0.586), (-0.2475, 85.48, 0.6042), (-0.2703, 85.48, 0.6344), (-0.2269, 85.93, 0.6557), (-0.3902, 86.03, 0.6268), (-0.3795, 85.54, 0.6172), (-0.3797, 85.59, 0.5304), (-0.3696, 85.55, 0.6209), (-0.3697, 85.59, 0.5596), (-0.3795, 85.67, 0.4626), (-0.3696, 85.78, 0.4495), (-0.3716, 85.68, 0.4816), (-0.38, 85.83, 0.4369), (-0.3696, 85.91, 0.4719), (-0.3794, 85.98, 0.5055), (-0.3699, 85.99, 0.5397), (-0.3705, 85.54, 0.703), (-0.3883, 85.58, 0.5863), (-0.3794, 85.82, 0.4573), (-0.3794, 85.94, 0.5014), (-0.2665, 86.13, 1.245), (-0.2955, 86.07, 1.229), (-0.2991, 86.28, 1.249), (-0.2677, 86.09, 1.222), (-0.2879, 86.21, 0.9421), (-0.2592, 86.17, 0.7488), (-0.2452, 86.15, 0.6474), (-0.2547, 86.33, 0.6369), (-0.2593, 86.07, 1.088), (-0.2758, 86.16, 1.034), (-0.2234, 85.93, 0.7434), (-0.2292, 85.95, 0.6502), (-0.2457, 86.06, 0.6486), (-0.2229, 85.94, 0.8332), (-0.2478, 86.09, 0.7285), (-0.2382, 86.06, 0.8356), (-0.2574, 86.19, 0.9092), (-0.2378, 86.06, 0.864), (-0.2228, 85.97, 0.9236), (-0.2473, 86.15, 1.027), (-0.2386, 86.09, 0.9547), (-0.2195, 85.95, 0.8653), (-0.2246, 86.0, 1.07), (-0.2202, 85.98, 0.9559), (-0.2392, 86.09, 0.9266), (-0.2223, 85.55, 0.8575), (-0.2239, 85.51, 0.8939), (-0.2221, 85.55, 0.8372), (-0.2223, 85.89, 0.7737), (-0.2273, 85.47, 0.8365), (-0.2223, 85.59, 0.7478), (-0.2205, 85.7, 0.7711), (-0.2272, 85.42, 0.6764), (-0.2222, 85.49, 0.6914), (-0.2258, 85.76, 1.066), (-0.2261, 85.59, 0.9972), (-0.2222, 85.6, 0.9459), (-0.2222, 85.61, 0.9255), (-0.2283, 86.08, 0.9523), (-0.229, 86.09, 0.9336), (-0.2112, 85.61, 0.9368), (-0.2129, 85.96, 0.9305), (-0.2284, 86.05, 0.8615), (-0.2112, 85.56, 0.8464), (-0.2129, 85.93, 0.8402), (-0.229, 86.06, 0.8432), (-0.2462, 86.33, 0.6372), (-0.2337, 86.07, 0.6437), (-0.2406, 86.08, 0.6349), (-0.2126, 85.93, 0.7332), (-0.2163, 85.94, 0.6593), (-0.22, 85.95, 0.6389), (-0.2232, 85.92, 0.7365), (-0.2129, 85.9, 0.7672), (-0.2804, 85.38, 0.6714), (-0.2303, 85.41, 0.6722), (-0.218, 85.42, 0.6641), (-0.2141, 85.43, 0.6748), (-0.2558, 85.4, 0.6644), (-0.2575, 85.4, 0.6728), (-0.211, 85.6, 0.7432), (-0.2479, 86.2, 0.63), (-0.2799, 86.2, 0.9382), (-0.2205, 85.88, 0.7602), (-0.2197, 85.69, 0.7572), (-0.211, 85.49, 0.6846), (-0.2571, 86.18, 0.9682), (-0.2486, 86.04, 1.085), (-0.24, 86.08, 1.07), (-0.2312, 85.52, 0.9335), (-0.2349, 85.67, 1.047), (-0.3389, 86.32, 0.5728), (-0.3175, 85.85, 0.7091), (-0.319, 85.89, 0.7142), (-0.3362, 85.9, 0.7166), (-0.3359, 85.92, 0.7163), (-0.3269, 85.9, 0.7506), (-0.3124, 85.92, 0.7034), (-0.3915, 85.55, 0.7065), (-0.393, 85.67, 0.752), (-0.3161, 85.84, 0.6869), (-0.3918, 85.63, 0.5267), (-0.3917, 85.98, 0.5382), (-0.3916, 85.87, 0.4705), (-0.3915, 85.74, 0.4662), (-0.3903, 87.44, 1.081), (-0.3919, 87.33, 1.11), (-0.3732, 87.37, 1.081), (-0.366, 87.41, 1.049), (-0.3758, 87.11, 1.084), (-0.3873, 87.04, 1.06), (-0.3678, 87.07, 1.056), (-0.3222, 87.14, 0.9164), (-0.38, 87.15, 0.9119), (-0.3791, 87.21, 0.9547), (-0.3226, 87.09, 0.8477), (-0.3807, 87.1, 0.8576), (-0.3535, 87.11, 0.8715), (-0.3518, 87.14, 0.9077), (-0.3799, 87.06, 0.6962), (-0.3692, 87.07, 0.7571), (-0.381, 87.46, 0.9409), (-0.3782, 87.49, 0.9173), (-0.3797, 87.52, 0.8998), (-0.3807, 87.59, 0.7418), (-0.3794, 87.59, 0.6769), (-0.3783, 87.6, 0.6541), (-0.3798, 87.56, 0.5729), (-0.3791, 87.55, 0.5463), (-0.3794, 87.45, 0.4712), (-0.3791, 87.47, 0.4739), (-0.3809, 87.39, 0.4428), (-0.3701, 87.08, 0.6126), (-0.3808, 87.12, 0.5292), (-0.3796, 87.2, 0.4722), (-0.3783, 87.19, 0.4681), (-0.3794, 87.27, 0.4356), (-0.4259, 86.95, 0.9967), (-0.3657, 87.04, 1.034), (-0.333, 86.33, 1.249), (-0.2943, 86.27, 1.356), (-0.3464, 86.34, 1.345), (-0.3234, 86.32, 1.357), (-0.2611, 85.95, 1.375), (-0.2387, 86.0, 1.367), (-0.2856, 86.2, 1.373), (-0.3051, 86.16, 1.384), (-0.3743, 87.11, 0.8425), (-0.3695, 87.08, 0.6466), (-0.3811, 87.06, 0.641), (-0.3484, 87.2, 0.6729), (-0.349, 87.27, 0.6975), (-0.3474, 87.36, 0.6954), (-0.348, 87.34, 0.7298), (-0.392, 87.2, 0.6394), (-0.3697, 87.23, 0.6524), (-0.3915, 87.1, 0.6162), (-0.3697, 87.35, 0.6917), (-0.3609, 87.18, 0.6763), (-0.3923, 87.18, 0.6752), (-0.3917, 87.09, 0.6476), (-0.3531, 87.23, 0.6877), (-0.3697, 87.24, 0.6913), (-0.3734, 87.21, 0.749), (-0.3695, 87.15, 0.8949), (-0.3359, 86.9, 0.5582), (-0.3348, 87.0, 0.6007), (-0.3388, 86.94, 0.6409), (-0.3347, 87.07, 0.8699), (-0.3387, 87.06, 1.021), (-0.3345, 87.2, 0.9854), (-0.3417, 86.9, 0.6084), (-0.3732, 86.89, 0.6376), (-0.335, 87.5, 0.9955), (-0.3417, 87.41, 1.026), (-0.4947, 85.5, 1.068), (-0.48, 85.5, 1.073), (-0.5603, 85.5, 1.073), (-0.5477, 85.5, 1.065), (-0.3309, 85.48, 0.5666), (-0.3254, 86.33, 0.5455), (-0.2897, 86.23, 0.5363), (-0.2881, 85.48, 0.5476), (-0.2531, 86.34, 0.5584), (-0.2555, 85.48, 0.5696), (-0.2731, 86.5, 0.3752), (-0.2731, 86.47, 0.3843), (-0.299, 85.4, 0.5763), (-0.306, 85.4, 0.56), (-0.2609, 85.4, 0.5825), (-0.3066, 85.4, 0.6107), (-0.3008, 85.4, 0.6302), (-0.3278, 85.4, 0.6064), (-0.2675, 85.4, 0.6198), (-0.2745, 85.4, 0.5964), (-0.309, 85.47, 0.6074), (-0.279, 85.47, 0.6058), (-0.2903, 85.47, 0.5743), (-0.303, 86.57, 0.5709), (-0.2611, 86.37, 0.5968), (-0.275, 86.55, 0.5456), (-0.2668, 86.34, 0.5392), (-0.3, 86.55, 0.5356), (-0.2976, 86.35, 0.5306), (-0.3144, 86.54, 0.5538), (-0.3294, 86.38, 0.5902), (-0.3148, 85.83, 0.676), (-0.3147, 85.83, 0.7261), (-0.3148, 85.76, 0.7222), (-0.3141, 85.77, 0.6795), (-0.3695, 87.29, 0.4534), (-0.3694, 87.4, 0.9546), (-0.3684, 87.58, 0.6529), (-0.3699, 87.57, 0.7581), (-0.3696, 87.53, 0.8612), (-0.3691, 87.34, 0.9616), (-0.37, 87.22, 0.9381), (-0.3698, 87.12, 0.5538), (-0.3698, 87.19, 0.4914), (-0.3693, 87.4, 0.4629), (-0.3692, 87.51, 0.5338), (-0.3754, 87.47, 0.9123), (-0.3904, 87.33, 0.4573), (-0.3912, 87.47, 0.501), (-0.3904, 87.57, 0.636), (-0.3903, 87.2, 0.4889), (-0.3907, 87.12, 0.5639), (-0.3905, 87.08, 0.7361), (-0.3904, 87.44, 0.926), (-0.3909, 87.31, 0.9556), (-0.3865, 87.2, 0.9259), (-0.3922, 87.16, 0.8856), (-0.3902, 87.54, 0.8388), (-0.3911, 87.57, 0.7545), (-0.3697, 87.44, 0.6902), (-0.369, 87.34, 0.735), (-0.3697, 87.28, 0.7107), (-0.3696, 87.42, 0.7749), (-0.3692, 87.37, 0.5995), (-0.3696, 87.32, 0.822), (-0.3697, 87.26, 0.7995), (-0.3697, 87.27, 0.6049), (-0.392, 87.46, 0.7128), (-0.3921, 87.42, 0.8111), (-0.3922, 87.34, 0.8439), (-0.392, 87.3, 0.5647), (-0.3922, 87.43, 0.6154), (-0.3922, 87.25, 0.82), (-0.3547, 87.28, 0.7183), (-0.3332, 86.86, 1.512)], [], [(0, 1, 2), (2, 3, 0), (0, 3, 4), (0, 5, 1), (6, 5, 0), (6, 0, 4), (7, 4, 3), (4, 7, 6), (8, 5, 6), (6, 7, 8), (9, 7, 10), (7, 9, 8), (8, 9, 11), (9, 12, 11), (11, 12, 13), (14, 12, 10), (10, 12, 9), (2, 1, 12), (12, 14, 2), (13, 12, 1), (15, 3, 16), (17, 3, 15), (3, 17, 18), (3, 18, 19), (20, 21, 19), (22, 23, 24), (16, 3, 2), (16, 2, 25), (16, 25, 26), (16, 26, 27), (16, 27, 22), (25, 2, 14), (25, 14, 28), (25, 28, 19), (29, 30, 31), (24, 23, 29), (24, 29, 31), (20, 30, 29), (20, 29, 21), (19, 28, 32), (19, 32, 7), (19, 7, 3), (19, 21, 25), (22, 27, 23), (29, 23, 25), (25, 23, 26), (10, 32, 28), (10, 7, 32), (10, 28, 14), (33, 34, 35), (36, 37, 38), (37, 36, 39), (37, 39, 40), (38, 37, 41), (38, 41, 42), (42, 41, 43), (42, 43, 44), (42, 44, 45), (42, 45, 46), (34, 46, 35), (35, 46, 45), (46, 34, 39), (46, 39, 36), (38, 29, 36), (21, 29, 38), (42, 21, 38), (25, 21, 42), (25, 42, 46), (46, 29, 25), (29, 46, 36), (47, 48, 49), (50, 51, 52), (51, 50, 53), (53, 50, 54), (53, 54, 55), (55, 54, 56), (55, 56, 57), (57, 56, 49), (57, 49, 48), (58, 50, 52), (49, 50, 58), (49, 58, 47), (50, 49, 26), (50, 26, 23), (56, 26, 49), (27, 26, 56), (54, 27, 56), (23, 27, 54), (50, 23, 54), (59, 60, 61), (62, 63, 64), (61, 60, 65), (61, 65, 66), (67, 59, 68), (69, 70, 71), (69, 71, 72), (69, 72, 73), (72, 74, 73), (72, 64, 75), (72, 75, 76), (64, 77, 75), (64, 60, 59), (64, 59, 77), (64, 78, 79), (64, 79, 60), (63, 78, 64), (59, 67, 80), (59, 80, 81), (59, 81, 77), (82, 83, 84), (82, 84, 79), (78, 82, 79), (76, 74, 72), (63, 62, 85), (63, 85, 86), (87, 88, 89), (89, 90, 87), (87, 90, 91), (92, 93, 89), (89, 93, 90), (89, 88, 94), (94, 88, 95), (92, 96, 93), (97, 93, 96), (98, 97, 99), (99, 97, 96), (100, 98, 99), (101, 100, 99), (102, 100, 101), (102, 101, 103), (102, 70, 104), (102, 104, 105), (102, 105, 100), (106, 100, 107), (107, 100, 105), (108, 109, 91), (108, 91, 90), (109, 110, 111), (112, 113, 107), (107, 113, 106), (113, 112, 114), (113, 114, 115), (113, 115, 110), (116, 95, 88), (116, 88, 87), (91, 117, 87), (102, 71, 70), (71, 102, 118), (103, 118, 102), (119, 118, 89), (119, 89, 94), (118, 103, 92), (118, 92, 89), (94, 120, 119), (120, 94, 116), (120, 116, 117), (121, 120, 117), (121, 117, 111), (122, 123, 124), (125, 124, 123), (115, 125, 110), (126, 123, 122), (121, 110, 125), (121, 125, 123), (121, 111, 110), (127, 107, 128), (128, 104, 127), (112, 125, 115), (129, 130, 127), (129, 127, 69), (130, 131, 112), (130, 112, 107), (130, 107, 127), (69, 127, 70), (132, 133, 129), (129, 133, 130), (112, 131, 124), (112, 124, 125), (128, 107, 105), (104, 70, 127), (92, 103, 101), (114, 112, 115), (111, 117, 91), (111, 91, 109), (101, 99, 96), (101, 96, 92), (95, 116, 94), (128, 105, 104), (134, 135, 136), (135, 137, 136), (136, 137, 138), (135, 134, 139), (138, 137, 139), (138, 139, 134), (140, 141, 139), (139, 141, 142), (139, 142, 135), (143, 144, 135), (135, 144, 137), (144, 145, 137), (146, 144, 147), (147, 144, 143), (141, 148, 142), (142, 148, 149), (146, 147, 148), (148, 147, 149), (85, 144, 146), (150, 146, 148), (151, 85, 146), (151, 146, 150), (150, 141, 140), (150, 148, 141), (152, 150, 140), (85, 145, 144), (153, 145, 62), (62, 145, 85), (154, 140, 155), (156, 157, 158), (157, 156, 159), (159, 155, 140), (137, 160, 161), (145, 160, 137), (139, 159, 140), (162, 157, 137), (162, 137, 161), (159, 139, 157), (157, 139, 137), (145, 153, 160), (86, 163, 164), (165, 166, 167), (168, 169, 170), (171, 169, 172), (173, 171, 172), (172, 169, 168), (170, 174, 175), (170, 175, 168), (176, 177, 178), (179, 176, 178), (179, 178, 180), (181, 176, 182), (182, 176, 179), (48, 47, 183), (58, 183, 47), (167, 184, 154), (166, 185, 167), (184, 167, 185), (186, 187, 188), (189, 190, 191), (192, 186, 193), (186, 192, 194), (195, 196, 197), (196, 195, 198), (199, 198, 195), (200, 201, 202), (195, 201, 200), (195, 200, 203), (195, 203, 204), (195, 204, 199), (198, 205, 196), (206, 207, 208), (209, 210, 211), (212, 213, 214), (214, 213, 207), (209, 211, 208), (215, 208, 211), (215, 211, 216), (217, 209, 207), (209, 208, 207), (215, 206, 208), (214, 206, 215), (207, 206, 214), (218, 217, 207), (218, 207, 213), (217, 218, 219), (220, 15, 221), (221, 15, 222), (24, 223, 22), (224, 225, 226), (24, 227, 223), (228, 229, 230), (231, 232, 230), (233, 234, 235), (236, 237, 238), (238, 233, 235), (238, 237, 233), (239, 234, 233), (240, 241, 242), (243, 241, 240), (244, 245, 246), (247, 248, 249), (248, 247, 250), (250, 247, 251), (252, 253, 254), (255, 252, 254), (256, 254, 257), (256, 255, 254), (33, 258, 34), (258, 39, 34), (165, 164, 259), (166, 165, 260), (260, 165, 259), (261, 259, 164), (261, 164, 262), (262, 164, 263), (262, 263, 264), (259, 261, 265), (259, 265, 260), (262, 264, 266), (261, 267, 265), (261, 262, 267), (268, 269, 266), (269, 268, 270), (271, 272, 270), (273, 265, 267), (273, 267, 274), (274, 267, 269), (269, 267, 262), (269, 262, 266), (273, 274, 270), (273, 270, 272), (274, 269, 270), (275, 271, 270), (275, 270, 276), (277, 278, 279), (280, 281, 282), (283, 282, 281), (282, 283, 284), (282, 284, 285), (282, 285, 286), (282, 286, 287), (283, 281, 288), (289, 290, 291), (292, 293, 294), (275, 295, 296), (297, 298, 299), (292, 294, 296), (300, 301, 302), (302, 301, 303), (297, 299, 292), (292, 296, 297), (297, 296, 295), (299, 293, 292), (302, 296, 294), (300, 294, 293), (302, 294, 300), (301, 300, 293), (301, 293, 304), (297, 295, 298), (17, 305, 18), (18, 305, 306), (307, 308, 309), (307, 30, 20), (309, 30, 307), (309, 31, 30), (310, 311, 312), (312, 311, 313), (312, 314, 310), (310, 314, 315), (310, 315, 316), (314, 317, 315), (318, 315, 317), (315, 318, 316), (313, 319, 312), (312, 319, 320), (312, 320, 314), (314, 320, 321), (321, 317, 314), (317, 321, 322), (317, 322, 318), (316, 323, 324), (325, 326, 327), (328, 329, 327), (327, 329, 325), (330, 327, 326), (329, 331, 325), (332, 333, 334), (332, 335, 333), (332, 336, 335), (337, 338, 336), (337, 332, 339), (339, 332, 334), (337, 336, 332), (340, 341, 164), (165, 340, 164), (340, 342, 341), (342, 337, 339), (165, 338, 337), (340, 165, 337), (340, 337, 342), (343, 169, 171), (245, 249, 344), (344, 345, 245), (345, 346, 245), (344, 249, 169), (344, 169, 343), (171, 347, 343), (248, 170, 169), (248, 169, 249), (344, 343, 348), (344, 348, 349), (245, 346, 246), (350, 351, 352), (353, 349, 350), (350, 349, 351), (352, 351, 354), (352, 354, 355), (355, 354, 346), (351, 250, 246), (351, 246, 354), (354, 246, 346), (356, 357, 358), (356, 358, 348), (357, 359, 358), (358, 359, 347), (347, 359, 360), (174, 358, 361), (361, 358, 171), (171, 358, 347), (170, 250, 351), (170, 351, 358), (170, 358, 174), (170, 248, 250), (358, 351, 348), (348, 351, 349), (181, 182, 362), (363, 182, 257), (364, 363, 257), (364, 365, 363), (180, 255, 256), (180, 256, 179), (179, 256, 182), (182, 256, 257), (182, 363, 366), (182, 366, 367), (367, 366, 368), (367, 368, 369), (362, 370, 181), (369, 368, 371), (372, 373, 374), (373, 375, 376), (373, 376, 374), (377, 375, 373), (378, 375, 377), (194, 192, 379), (192, 380, 379), (377, 373, 194), (194, 379, 377), (381, 382, 383), (383, 384, 385), (386, 387, 388), (382, 381, 389), (384, 390, 385), (385, 390, 391), (391, 388, 385), (390, 384, 383), (382, 389, 383), (390, 383, 389), (392, 387, 386), (393, 394, 392), (393, 381, 394), (381, 393, 389), (392, 394, 387), (392, 386, 391), (391, 386, 388), (395, 396, 397), (398, 399, 395), (400, 399, 398), (401, 402, 403), (404, 402, 401), (404, 405, 402), (76, 75, 406), (407, 396, 408), (409, 410, 411), (409, 411, 407), (399, 412, 395), (81, 413, 77), (414, 409, 407), (395, 408, 396), (414, 407, 415), (415, 407, 408), (403, 410, 409), (416, 409, 414), (412, 415, 408), (403, 409, 416), (412, 408, 395), (417, 416, 414), (414, 415, 412), (417, 403, 416), (417, 414, 418), (418, 414, 412), (401, 403, 417), (418, 412, 419), (419, 412, 399), (420, 417, 418), (420, 418, 419), (421, 401, 417), (421, 417, 420), (422, 420, 419), (423, 419, 399), (404, 401, 421), (424, 420, 422), (422, 419, 423), (423, 399, 400), (424, 421, 420), (425, 424, 422), (426, 404, 421), (426, 421, 424), (425, 422, 427), (427, 422, 423), (428, 423, 400), (425, 426, 424), (429, 427, 423), (429, 423, 428), (430, 425, 427), (431, 405, 404), (431, 404, 426), (430, 426, 425), (432, 429, 428), (433, 405, 431), (431, 426, 434), (434, 426, 430), (429, 430, 427), (435, 434, 430), (435, 430, 429), (435, 429, 436), (436, 429, 432), (437, 431, 434), (437, 434, 435), (438, 433, 431), (438, 431, 437), (439, 437, 435), (439, 435, 436), (406, 436, 432), (80, 433, 438), (413, 438, 437), (413, 437, 439), (77, 439, 436), (75, 436, 406), (81, 438, 413), (77, 413, 439), (77, 436, 75), (80, 438, 81), (440, 338, 167), (167, 338, 165), (336, 338, 243), (243, 338, 440), (240, 335, 243), (243, 335, 336), (231, 441, 442), (231, 442, 316), (324, 333, 443), (180, 442, 441), (180, 441, 255), (444, 369, 371), (369, 444, 445), (446, 447, 444), (444, 447, 445), (448, 449, 450), (235, 392, 391), (235, 391, 451), (450, 451, 390), (450, 390, 452), (448, 450, 452), (448, 452, 453), (448, 453, 447), (454, 453, 452), (328, 393, 392), (328, 455, 393), (455, 452, 389), (452, 390, 389), (328, 392, 235), (451, 391, 390), (447, 446, 448), (455, 389, 393), (235, 234, 328), (328, 234, 329), (122, 397, 126), (126, 396, 407), (126, 407, 456), (456, 407, 457), (456, 457, 458), (459, 458, 460), (457, 407, 411), (396, 126, 397), (456, 458, 459), (459, 460, 461), (461, 460, 239), (239, 460, 331), (239, 331, 329), (239, 329, 234), (457, 411, 462), (462, 411, 410), (463, 464, 322), (322, 464, 318), (463, 322, 465), (465, 322, 466), (318, 464, 467), (318, 467, 316), (316, 467, 468), (316, 468, 231), (469, 470, 240), (240, 470, 335), (471, 470, 472), (470, 469, 472), (471, 472, 473), (471, 473, 474), (465, 466, 475), (465, 475, 476), (476, 475, 477), (476, 477, 478), (476, 478, 479), (476, 479, 480), (480, 479, 481), (480, 481, 473), (473, 481, 474), (482, 483, 484), (482, 484, 485), (484, 483, 486), (484, 486, 487), (488, 489, 490), (488, 490, 491), (492, 493, 494), (492, 494, 495), (488, 491, 496), (496, 491, 497), (496, 497, 498), (498, 497, 492), (498, 492, 495), (482, 485, 499), (499, 485, 500), (499, 500, 501), (501, 500, 502), (501, 502, 489), (489, 502, 490), (503, 226, 225), (225, 227, 31), (225, 31, 503), (24, 31, 227), (504, 505, 506), (504, 507, 505), (508, 509, 510), (508, 511, 509), (512, 505, 507), (507, 513, 512), (514, 512, 513), (513, 515, 514), (516, 514, 515), (517, 518, 510), (517, 510, 519), (519, 510, 509), (514, 516, 520), (520, 516, 521), (517, 520, 521), (515, 522, 516), (518, 522, 515), (518, 521, 522), (521, 518, 517), (512, 514, 523), (523, 514, 524), (520, 517, 524), (517, 519, 525), (526, 506, 527), (526, 527, 523), (523, 527, 512), (524, 514, 520), (524, 517, 525), (525, 519, 528), (528, 519, 509), (529, 523, 530), (530, 523, 524), (531, 532, 533), (531, 533, 534), (524, 525, 530), (528, 535, 525), (534, 533, 535), (534, 535, 536), (536, 535, 528), (529, 526, 523), (533, 532, 537), (537, 532, 538), (537, 538, 526), (537, 526, 529), (219, 539, 487), (219, 487, 486), (539, 219, 212), (539, 212, 303), (303, 301, 304), (303, 304, 539), (219, 218, 213), (219, 213, 212), (214, 302, 303), (214, 303, 212), (302, 214, 215), (302, 215, 296), (296, 215, 216), (296, 216, 275), (201, 195, 15), (201, 15, 220), (201, 220, 540), (201, 540, 204), (201, 204, 203), (201, 203, 200), (17, 15, 195), (17, 195, 282), (17, 282, 287), (17, 287, 286), (17, 286, 285), (17, 285, 541), (17, 541, 305), (542, 543, 544), (543, 545, 544), (545, 546, 544), (547, 543, 542), (546, 548, 544), (544, 548, 542), (547, 542, 548), (549, 550, 551), (549, 552, 550), (553, 554, 555), (556, 557, 552), (558, 559, 556), (553, 560, 554), (561, 562, 563), (564, 563, 565), (564, 565, 566), (567, 566, 568), (564, 561, 563), (569, 564, 566), (549, 551, 562), (570, 549, 562), (570, 562, 561), (571, 561, 564), (567, 569, 566), (571, 570, 561), (571, 564, 569), (558, 570, 571), (554, 569, 567), (558, 549, 570), (572, 571, 569), (558, 571, 572), (572, 569, 554), (554, 567, 555), (556, 549, 558), (556, 552, 549), (559, 558, 572), (560, 572, 554), (572, 560, 559), (573, 290, 574), (574, 290, 289), (574, 289, 575), (575, 289, 576), (575, 576, 380), (380, 576, 378), (380, 378, 379), (379, 378, 377), (291, 290, 577), (577, 290, 573), (578, 579, 580), (291, 579, 581), (291, 577, 579), (579, 577, 582), (579, 582, 580), (583, 584, 197), (197, 584, 585), (197, 585, 586), (197, 586, 280), (197, 280, 282), (197, 282, 195), (584, 583, 587), (587, 583, 588), (588, 583, 589), (589, 583, 190), (589, 190, 278), (590, 591, 592), (593, 591, 590), (593, 590, 594), (593, 594, 595), (595, 594, 596), (595, 596, 597), (598, 599, 600), (601, 602, 599), (601, 599, 598), (601, 597, 602), (597, 603, 602), (597, 596, 603), (595, 597, 604), (604, 597, 605), (604, 605, 189), (189, 605, 279), (189, 279, 190), (190, 279, 278), (187, 559, 560), (187, 560, 553), (187, 553, 606), (607, 608, 609), (607, 609, 557), (607, 557, 556), (553, 610, 606), (611, 559, 186), (186, 559, 187), (611, 607, 559), (559, 607, 556), (194, 373, 186), (186, 373, 372), (186, 372, 611), (612, 271, 275), (612, 275, 216), (226, 503, 86), (226, 86, 85), (226, 85, 151), (226, 151, 224), (613, 273, 272), (613, 272, 614), (614, 272, 271), (614, 271, 612), (273, 613, 615), (273, 615, 265), (265, 615, 616), (260, 265, 185), (185, 265, 616), (260, 185, 166), (33, 40, 48), (48, 40, 52), (39, 52, 40), (33, 48, 258), (258, 48, 183), (258, 183, 39), (39, 183, 58), (39, 58, 52), (383, 385, 381), (381, 385, 388), (381, 388, 394), (394, 388, 387), (151, 150, 617), (152, 140, 154), (152, 154, 184), (152, 184, 618), (618, 184, 616), (616, 184, 185), (615, 618, 616), (619, 152, 618), (620, 614, 612), (619, 618, 613), (613, 618, 615), (621, 152, 619), (619, 613, 622), (622, 613, 614), (617, 152, 621), (621, 619, 622), (614, 620, 622), (622, 620, 621), (617, 150, 152), (216, 620, 612), (617, 210, 623), (617, 623, 151), (621, 216, 210), (621, 210, 617), (620, 216, 621), (624, 625, 626), (606, 624, 626), (606, 610, 624), (627, 626, 628), (627, 628, 629), (626, 630, 628), (626, 625, 630), (631, 567, 632), (631, 555, 567), (633, 555, 631), (633, 553, 555), (568, 634, 567), (567, 634, 632), (635, 636, 637), (638, 636, 635), (638, 639, 636), (640, 639, 638), (641, 639, 640), (634, 568, 642), (642, 568, 643), (642, 643, 644), (644, 643, 641), (641, 645, 644), (645, 641, 640), (646, 628, 647), (648, 649, 630), (625, 648, 630), (647, 628, 630), (630, 650, 647), (650, 630, 651), (651, 630, 649), (652, 653, 654), (654, 653, 508), (654, 540, 652), (511, 653, 655), (656, 528, 509), (653, 511, 508), (653, 652, 655), (657, 658, 659), (659, 658, 655), (659, 655, 660), (652, 660, 655), (660, 652, 220), (220, 652, 540), (216, 211, 210), (15, 16, 222), (222, 16, 661), (222, 661, 221), (662, 663, 221), (662, 221, 664), (221, 661, 664), (480, 665, 666), (472, 667, 473), (667, 665, 480), (667, 480, 473), (472, 469, 667), (667, 469, 668), (667, 668, 665), (665, 668, 669), (665, 669, 666), (670, 671, 672), (673, 670, 674), (674, 670, 672), (674, 672, 232), (674, 232, 231), (673, 674, 464), (468, 674, 231), (467, 464, 674), (467, 674, 468), (675, 463, 465), (465, 676, 675), (675, 676, 677), (465, 476, 676), (678, 677, 679), (679, 677, 676), (679, 676, 680), (680, 676, 476), (678, 671, 670), (678, 670, 677), (677, 670, 673), (677, 673, 675), (675, 673, 464), (675, 464, 463), (681, 161, 682), (161, 160, 682), (153, 64, 682), (682, 64, 681), (683, 161, 684), (684, 161, 685), (685, 161, 681), (685, 681, 71), (72, 71, 681), (64, 153, 62), (64, 72, 681), (686, 687, 243), (241, 243, 687), (687, 156, 241), (686, 243, 440), (229, 228, 241), (229, 241, 156), (229, 156, 688), (156, 158, 688), (157, 162, 689), (158, 690, 691), (691, 690, 692), (158, 157, 690), (693, 694, 688), (162, 161, 695), (696, 695, 161), (682, 160, 153), (154, 155, 697), (697, 167, 154), (697, 686, 167), (159, 687, 155), (155, 687, 686), (155, 686, 697), (156, 687, 159), (686, 440, 167), (692, 689, 691), (690, 157, 692), (692, 157, 689), (693, 691, 698), (691, 688, 158), (691, 693, 688), (683, 696, 161), (699, 700, 696), (699, 696, 683), (700, 162, 695), (700, 695, 696), (701, 689, 162), (701, 162, 700), (689, 701, 702), (689, 702, 703), (691, 689, 704), (703, 702, 705), (698, 691, 704), (698, 704, 706), (689, 703, 707), (689, 707, 704), (395, 397, 708), (708, 398, 395), (398, 709, 400), (428, 400, 709), (432, 428, 710), (710, 406, 432), (711, 441, 231), (711, 231, 230), (711, 230, 712), (712, 230, 229), (712, 229, 713), (711, 714, 441), (441, 714, 255), (712, 715, 716), (717, 712, 716), (711, 712, 717), (718, 719, 720), (711, 717, 719), (711, 719, 718), (721, 716, 722), (721, 717, 716), (449, 720, 723), (717, 721, 723), (723, 721, 450), (723, 450, 449), (722, 724, 721), (721, 724, 451), (721, 451, 450), (722, 236, 724), (724, 238, 451), (236, 238, 724), (238, 235, 451), (725, 714, 718), (725, 718, 726), (725, 726, 727), (725, 727, 728), (720, 449, 718), (718, 449, 726), (729, 730, 731), (731, 732, 729), (730, 729, 733), (730, 733, 510), (730, 510, 518), (734, 732, 578), (578, 732, 731), (730, 518, 515), (729, 735, 733), (733, 735, 510), (578, 580, 734), (580, 732, 734), (736, 737, 370), (738, 736, 370), (739, 740, 737), (739, 737, 741), (178, 736, 738), (740, 370, 737), (742, 370, 362), (738, 370, 742), (738, 180, 178), (739, 741, 178), (178, 741, 736), (739, 178, 743), (743, 178, 177), (356, 369, 447), (369, 445, 447), (447, 453, 356), (362, 360, 454), (359, 453, 454), (454, 360, 359), (742, 362, 454), (316, 442, 744), (744, 745, 316), (323, 316, 745), (746, 323, 745), (745, 747, 746), (442, 180, 738), (442, 738, 744), (748, 749, 745), (748, 745, 750), (750, 745, 741), (741, 745, 744), (744, 736, 741), (737, 736, 751), (736, 744, 751), (330, 752, 753), (741, 737, 454), (454, 452, 741), (741, 452, 754), (741, 754, 750), (750, 753, 748), (750, 754, 753), (748, 753, 752), (452, 455, 754), (754, 455, 753), (455, 327, 753), (753, 327, 330), (455, 328, 327), (742, 751, 738), (454, 737, 742), (742, 737, 751), (578, 755, 579), (719, 756, 720), (757, 723, 720), (757, 720, 758), (756, 719, 714), (756, 758, 720), (364, 756, 714), (725, 365, 714), (364, 714, 365), (726, 365, 727), (725, 727, 365), (714, 252, 255), (719, 717, 714), (252, 714, 717), (252, 717, 759), (757, 759, 723), (759, 717, 723), (252, 759, 253), (253, 759, 760), (448, 446, 350), (446, 371, 353), (446, 353, 350), (371, 446, 444), (448, 355, 449), (365, 726, 449), (355, 365, 449), (596, 761, 603), (762, 763, 764), (765, 766, 603), (767, 603, 761), (767, 765, 603), (767, 761, 768), (769, 766, 765), (770, 765, 767), (770, 767, 768), (771, 769, 765), (771, 765, 770), (772, 771, 770), (773, 769, 771), (774, 771, 772), (774, 773, 771), (774, 772, 763), (775, 769, 773), (776, 773, 774), (776, 775, 773), (776, 774, 762), (762, 774, 763), (777, 775, 776), (778, 776, 762), (778, 762, 779), (780, 777, 778), (778, 777, 776), (781, 778, 779), (782, 777, 780), (780, 778, 783), (783, 778, 781), (783, 781, 784), (785, 782, 780), (785, 780, 783), (786, 783, 784), (785, 783, 786), (562, 782, 785), (562, 785, 786), (562, 786, 563), (551, 782, 562), (521, 516, 545), (545, 516, 546), (546, 516, 548), (516, 522, 548), (787, 513, 507), (787, 507, 504), (788, 731, 730), (734, 578, 755), (755, 578, 731), (755, 731, 579), (579, 731, 788), (788, 730, 515), (788, 789, 579), (515, 513, 788), (788, 513, 787), (788, 787, 789), (790, 526, 538), (531, 493, 532), (532, 791, 538), (538, 791, 790), (532, 792, 793), (532, 793, 791), (792, 532, 794), (794, 532, 493), (493, 531, 494), (795, 796, 797), (798, 796, 795), (799, 800, 801), (799, 802, 800), (796, 802, 799), (796, 799, 797), (803, 802, 796), (803, 796, 798), (798, 529, 530), (795, 529, 798), (537, 529, 795), (797, 537, 795), (797, 533, 537), (533, 797, 799), (505, 527, 506), (505, 512, 527), (637, 636, 804), (639, 641, 805), (805, 641, 643), (806, 596, 804), (761, 596, 806), (806, 804, 807), (807, 804, 636), (768, 761, 806), (768, 806, 807), (770, 768, 808), (808, 768, 807), (808, 807, 639), (639, 807, 636), (772, 770, 808), (809, 808, 639), (772, 808, 764), (764, 808, 809), (763, 772, 764), (809, 639, 805), (805, 764, 809), (762, 764, 810), (810, 764, 805), (779, 762, 810), (810, 805, 811), (811, 805, 643), (779, 810, 811), (781, 779, 812), (812, 779, 811), (812, 811, 643), (784, 781, 812), (813, 812, 643), (814, 784, 812), (814, 812, 813), (786, 784, 814), (813, 643, 568), (814, 813, 565), (563, 786, 814), (566, 813, 568), (565, 813, 566), (563, 814, 565), (545, 543, 521), (547, 548, 522), (521, 543, 547), (521, 547, 522), (510, 735, 508), (656, 815, 536), (656, 536, 528), (534, 816, 495), (536, 815, 534), (534, 815, 817), (534, 817, 816), (534, 495, 494), (534, 494, 531), (798, 818, 803), (800, 803, 818), (800, 802, 803), (800, 818, 819), (801, 800, 819), (535, 533, 801), (535, 801, 819), (818, 525, 819), (801, 533, 799), (819, 525, 535), (525, 818, 530), (818, 798, 530), (360, 820, 343), (347, 360, 343), (343, 820, 821), (343, 821, 348), (356, 348, 821), (360, 362, 820), (820, 362, 182), (820, 182, 821), (821, 182, 367), (821, 367, 356), (369, 356, 367), (453, 359, 357), (356, 453, 357), (171, 173, 361), (173, 740, 361), (361, 740, 822), (361, 822, 174), (168, 743, 823), (168, 823, 172), (172, 823, 824), (172, 824, 173), (173, 824, 740), (174, 822, 175), (175, 822, 743), (175, 743, 168), (743, 822, 739), (740, 739, 822), (743, 177, 823), (823, 177, 176), (823, 176, 824), (824, 176, 740), (740, 176, 181), (740, 181, 370), (825, 53, 55), (825, 55, 826), (826, 55, 57), (53, 825, 51), (57, 48, 51), (51, 48, 52), (57, 51, 825), (57, 825, 826), (196, 827, 583), (187, 828, 188), (188, 193, 186), (595, 604, 591), (595, 591, 593), (627, 829, 626), (626, 829, 606), (830, 189, 191), (583, 191, 190), (197, 196, 583), (827, 191, 583), (827, 830, 191), (829, 831, 606), (627, 832, 829), (832, 831, 829), (833, 627, 591), (627, 833, 832), (830, 604, 189), (833, 604, 830), (833, 591, 604), (834, 188, 828), (835, 193, 834), (834, 193, 188), (836, 192, 193), (192, 836, 575), (192, 575, 380), (627, 629, 837), (627, 837, 592), (627, 592, 591), (196, 838, 827), (839, 838, 205), (205, 838, 196), (831, 828, 606), (606, 828, 187), (838, 832, 833), (839, 831, 832), (839, 832, 838), (830, 827, 833), (838, 833, 827), (840, 574, 836), (840, 836, 841), (836, 193, 841), (841, 193, 835), (574, 575, 836), (580, 582, 842), (842, 582, 843), (844, 845, 203), (844, 846, 845), (204, 203, 845), (204, 845, 199), (847, 839, 205), (839, 834, 828), (839, 828, 831), (847, 835, 839), (839, 835, 834), (577, 574, 840), (577, 840, 582), (840, 843, 582), (841, 843, 840), (841, 842, 843), (842, 848, 580), (580, 848, 732), (732, 198, 199), (205, 198, 848), (848, 198, 732), (835, 847, 842), (835, 842, 841), (847, 205, 848), (842, 847, 848), (573, 574, 577), (849, 850, 851), (851, 852, 849), (852, 649, 849), (853, 854, 855), (853, 856, 854), (857, 854, 856), (858, 850, 849), (858, 849, 649), (850, 858, 859), (859, 860, 850), (857, 861, 854), (861, 862, 854), (863, 864, 858), (858, 864, 859), (860, 859, 865), (865, 866, 860), (867, 866, 865), (867, 856, 866), (857, 856, 867), (868, 861, 857), (869, 854, 862), (870, 871, 872), (873, 871, 870), (855, 869, 874), (855, 854, 869), (875, 866, 856), (875, 856, 853), (876, 866, 875), (876, 860, 866), (851, 860, 876), (851, 850, 860), (649, 876, 877), (649, 877, 878), (649, 878, 651), (874, 879, 875), (874, 875, 853), (876, 852, 851), (852, 876, 649), (875, 877, 876), (875, 879, 877), (853, 855, 874), (871, 880, 872), (872, 880, 646), (881, 864, 882), (882, 864, 863), (882, 863, 883), (883, 863, 858), (883, 858, 648), (864, 881, 884), (864, 884, 859), (865, 859, 885), (886, 868, 857), (886, 857, 887), (887, 857, 888), (888, 857, 867), (888, 867, 885), (885, 867, 865), (868, 886, 889), (868, 889, 861), (861, 889, 890), (861, 890, 862), (862, 890, 891), (873, 880, 871), (889, 892, 890), (889, 893, 892), (886, 893, 889), (859, 884, 885), (894, 888, 885), (890, 637, 891), (890, 895, 637), (892, 895, 890), (892, 896, 895), (893, 896, 892), (893, 886, 896), (887, 645, 886), (887, 897, 645), (888, 897, 887), (888, 894, 897), (873, 837, 880), (629, 646, 880), (880, 837, 629), (885, 898, 899), (884, 898, 885), (884, 900, 898), (881, 900, 884), (881, 633, 900), (882, 633, 881), (882, 610, 633), (883, 610, 882), (883, 624, 610), (883, 625, 624), (648, 625, 883), (894, 885, 899), (886, 645, 896), (645, 640, 896), (610, 553, 633), (644, 897, 642), (642, 897, 894), (642, 894, 634), (634, 894, 899), (634, 899, 632), (632, 899, 898), (632, 898, 631), (631, 898, 900), (631, 900, 633), (644, 645, 897), (895, 635, 637), (896, 638, 895), (895, 638, 635), (896, 640, 638), (837, 873, 592), (646, 629, 628), (901, 594, 650), (594, 590, 650), (902, 594, 901), (902, 901, 903), (902, 903, 904), (648, 858, 649), (901, 650, 651), (651, 878, 901), (901, 878, 903), (904, 903, 877), (877, 903, 878), (902, 904, 877), (902, 877, 879), (869, 862, 874), (874, 862, 891), (594, 902, 879), (594, 879, 874), (594, 874, 891), (594, 891, 637), (594, 637, 804), (594, 804, 596), (650, 590, 647), (590, 592, 873), (590, 873, 647), (873, 870, 647), (647, 870, 646), (646, 870, 872), (656, 511, 658), (658, 511, 655), (656, 509, 511), (657, 905, 658), (906, 907, 908), (906, 908, 909), (909, 908, 910), (907, 911, 912), (654, 508, 540), (508, 735, 729), (508, 729, 540), (913, 905, 657), (913, 816, 905), (815, 656, 658), (658, 905, 815), (817, 905, 816), (817, 815, 905), (659, 914, 657), (915, 657, 914), (913, 657, 915), (663, 914, 659), (916, 912, 917), (917, 912, 918), (919, 911, 907), (911, 919, 920), (911, 920, 918), (918, 912, 911), (907, 906, 919), (908, 217, 910), (921, 922, 910), (217, 923, 910), (923, 921, 910), (923, 217, 219), (912, 916, 209), (907, 217, 908), (210, 916, 623), (916, 210, 209), (912, 217, 907), (912, 209, 217), (540, 729, 732), (540, 732, 199), (845, 844, 540), (845, 540, 199), (203, 540, 844), (203, 204, 540), (923, 219, 486), (486, 816, 923), (923, 816, 913), (663, 660, 221), (659, 660, 663), (221, 660, 220), (921, 663, 662), (914, 663, 921), (923, 913, 915), (923, 915, 914), (923, 914, 921), (924, 917, 918), (924, 918, 920), (922, 909, 910), (925, 906, 922), (919, 906, 925), (909, 922, 906), (664, 924, 662), (662, 924, 925), (662, 925, 921), (925, 922, 921), (664, 661, 924), (924, 661, 926), (916, 917, 623), (623, 917, 926), (223, 16, 22), (917, 924, 926), (925, 920, 919), (924, 920, 925), (16, 223, 927), (16, 927, 661), (661, 927, 926), (927, 928, 926), (928, 224, 151), (151, 623, 926), (151, 926, 928), (927, 223, 227), (927, 227, 225), (927, 225, 224), (927, 224, 928), (929, 930, 931), (932, 933, 934), (935, 932, 934), (935, 934, 936), (931, 935, 936), (931, 936, 929), (930, 929, 937), (938, 930, 937), (933, 938, 937), (932, 938, 933), (939, 932, 940), (939, 938, 932), (939, 941, 938), (942, 943, 941), (939, 940, 944), (939, 942, 941), (939, 944, 942), (945, 931, 930), (941, 945, 938), (938, 945, 930), (940, 931, 945), (940, 932, 935), (931, 940, 935), (940, 946, 944), (945, 946, 940), (945, 943, 946), (941, 943, 945), (946, 943, 942), (946, 942, 944), (482, 947, 948), (947, 482, 499), (949, 934, 950), (949, 950, 951), (934, 933, 950), (952, 950, 933), (952, 933, 937), (952, 947, 953), (953, 950, 952), (951, 950, 953), (954, 951, 953), (954, 953, 488), (482, 948, 955), (501, 953, 499), (499, 953, 947), (949, 929, 936), (929, 949, 948), (929, 948, 947), (949, 936, 934), (929, 947, 952), (929, 952, 937), (948, 949, 955), (956, 955, 949), (956, 949, 951), (954, 956, 951), (488, 953, 501), (488, 501, 489), (955, 956, 954), (955, 954, 957), (496, 498, 957), (488, 496, 954), (954, 496, 957), (483, 482, 955), (483, 955, 957), (483, 957, 498), (486, 483, 816), (483, 498, 816), (498, 495, 816), (666, 669, 671), (666, 671, 678), (958, 671, 669), (672, 958, 242), (672, 242, 232), (958, 669, 242), (671, 958, 672), (666, 678, 959), (959, 678, 679), (666, 959, 480), (680, 476, 959), (959, 679, 680), (476, 480, 959), (669, 668, 240), (240, 668, 469), (240, 242, 669), (683, 684, 699), (684, 960, 699), (685, 71, 118), (118, 961, 685), (962, 699, 960), (960, 684, 685), (960, 685, 961), (963, 962, 960), (964, 239, 233), (961, 963, 960), (963, 961, 120), (120, 121, 963), (963, 121, 965), (963, 965, 962), (966, 967, 123), (966, 123, 126), (967, 966, 968), (967, 121, 123), (965, 968, 969), (121, 967, 965), (965, 967, 968), (461, 970, 971), (461, 239, 964), (461, 964, 972), (971, 970, 973), (966, 971, 973), (971, 966, 126), (971, 126, 456), (966, 973, 974), (237, 970, 972), (970, 237, 973), (964, 237, 972), (964, 233, 237), (461, 972, 970), (971, 456, 459), (120, 961, 119), (961, 118, 119), (459, 461, 971), (232, 228, 230), (711, 718, 714), (713, 715, 712), (713, 229, 694), (229, 688, 694), (232, 242, 228), (228, 242, 241), (237, 236, 975), (976, 722, 977), (978, 722, 976), (977, 722, 716), (979, 716, 715), (715, 713, 979), (713, 694, 698), (980, 981, 982), (980, 982, 706), (982, 983, 706), (693, 698, 694), (975, 973, 237), (979, 977, 716), (978, 975, 236), (722, 978, 236), (984, 976, 977), (984, 977, 979), (698, 984, 979), (698, 979, 713), (985, 986, 987), (985, 987, 705), (962, 700, 699), (704, 707, 981), (704, 981, 980), (706, 704, 980), (982, 707, 703), (982, 981, 707), (986, 985, 702), (986, 702, 701), (969, 962, 965), (974, 968, 966), (988, 706, 983), (989, 988, 983), (703, 989, 983), (703, 983, 982), (990, 978, 991), (705, 978, 703), (962, 975, 990), (962, 990, 700), (975, 969, 968), (975, 962, 969), (975, 968, 974), (975, 974, 973), (706, 976, 984), (706, 984, 698), (976, 706, 988), (978, 976, 988), (978, 988, 989), (978, 989, 703), (975, 978, 990), (991, 978, 705), (985, 705, 702), (991, 705, 992), (987, 992, 705), (987, 986, 700), (700, 986, 701), (700, 990, 992), (700, 992, 987), (990, 991, 992), (397, 122, 708), (428, 709, 993), (710, 428, 993), (993, 994, 710), (406, 710, 994), (994, 74, 406), (76, 406, 74), (995, 708, 122), (995, 398, 708), (996, 398, 995), (996, 997, 709), (993, 709, 997), (997, 998, 993), (994, 993, 998), (998, 999, 994), (74, 994, 999), (999, 73, 74), (996, 709, 398), (122, 124, 995), (997, 996, 133), (997, 132, 998), (998, 132, 129), (998, 129, 999), (999, 129, 69), (999, 69, 73), (132, 997, 133), (133, 996, 130), (130, 996, 995), (130, 995, 131), (131, 995, 124), (1000, 1001, 1002), (1002, 1003, 1000), (1000, 1003, 1004), (1004, 1003, 1005), (1000, 1004, 1006), (1006, 491, 1000), (1007, 1008, 1009), (1008, 1010, 1009), (1006, 1004, 1010), (1010, 1004, 1005), (1011, 1012, 1013), (1014, 1015, 1016), (1017, 1014, 1016), (1017, 1016, 1018), (1013, 1017, 1018), (1012, 1017, 1013), (1019, 1011, 1013), (1020, 1011, 1019), (1021, 1011, 1020), (1021, 1020, 1015), (1014, 1021, 1015), (1003, 1021, 1005), (1005, 1021, 1014), (1005, 1014, 1017), (1011, 1021, 1003), (1011, 1003, 1002), (1012, 1011, 1002), (1012, 1002, 1007), (1007, 1002, 1001), (1017, 1012, 1009), (1009, 1012, 1007), (1005, 1017, 1009), (1005, 1009, 1010), (1022, 1023, 1024), (1025, 1026, 1027), (1019, 1023, 1022), (1022, 1024, 1025), (1025, 1024, 1026), (1026, 1028, 1027), (1027, 1028, 1029), (1029, 1028, 1019), (1028, 1023, 1019), (1019, 1013, 1029), (1029, 1013, 1018), (1027, 1029, 1016), (1016, 1029, 1018), (1016, 1025, 1027), (1025, 1016, 1015), (1019, 1022, 1020), (1022, 1025, 1015), (1022, 1015, 1020), (1026, 1024, 1028), (1028, 1024, 1023), (1030, 506, 790), (1031, 1032, 1033), (1034, 1032, 1031), (1035, 789, 504), (504, 789, 787), (1036, 1037, 541), (1035, 1036, 541), (1035, 504, 1036), (1038, 1031, 794), (1033, 794, 1031), (493, 1039, 1038), (493, 1038, 794), (1033, 1030, 790), (1030, 1033, 1032), (791, 792, 790), (790, 792, 1033), (1033, 792, 794), (1037, 1030, 1032), (790, 506, 526), (504, 506, 1036), (1036, 506, 1030), (1036, 1030, 1037), (1040, 305, 1037), (1032, 1034, 1040), (1032, 1040, 1037), (1037, 305, 541), (487, 1039, 493), (487, 1041, 1038), (487, 1038, 1039), (270, 268, 298), (268, 1042, 1043), (268, 1043, 298), (295, 270, 298), (295, 276, 270), (1042, 1044, 1043), (1043, 1044, 1045), (1041, 487, 539), (1043, 1045, 1046), (1046, 1045, 1047), (304, 1048, 539), (1049, 299, 1046), (1050, 1051, 1048), (1050, 1048, 304), (1050, 304, 293), (298, 1043, 1046), (1046, 299, 298), (1050, 293, 1049), (1049, 293, 299), (1044, 1042, 503), (1044, 503, 31), (1044, 31, 309), (1044, 309, 1052), (18, 306, 1052), (18, 1052, 19), (1053, 1054, 1055), (1056, 1054, 1053), (1056, 306, 1054), (1052, 306, 1056), (19, 1052, 309), (19, 309, 308), (19, 308, 20), (1047, 1045, 1057), (1058, 1059, 1060), (1058, 1060, 1057), (1052, 1045, 1044), (1051, 1061, 1048), (1051, 1050, 1059), (1051, 1059, 1061), (1060, 1059, 1050), (1049, 1060, 1050), (1062, 1060, 1049), (1047, 1062, 1046), (1046, 1062, 1049), (1063, 1061, 1064), (1058, 1063, 1064), (1061, 1063, 1048), (1058, 1064, 1059), (1047, 1057, 1062), (1060, 1062, 1057), (1064, 1061, 1059), (1041, 1048, 1063), (1048, 1041, 539), (1063, 1053, 1041), (1063, 1058, 1053), (1031, 1065, 1034), (1038, 1065, 1031), (1065, 1041, 1053), (1065, 1053, 1055), (1038, 1041, 1065), (63, 341, 1066), (164, 63, 86), (341, 63, 164), (1042, 268, 1067), (1042, 1067, 503), (503, 1067, 163), (503, 163, 86), (1067, 268, 266), (264, 263, 163), (163, 1068, 264), (1068, 163, 1067), (1068, 1067, 266), (163, 263, 164), (1071, 1070, 1069), (68, 1072, 1073), (68, 1073, 1074), (1072, 1075, 1073), (1072, 1076, 1075), (1074, 1073, 1077), (1078, 1076, 1079), (1078, 1079, 1080), (1075, 1076, 1078), (1078, 1081, 1075), (1081, 1082, 1075), (1083, 1081, 1078), (1075, 1082, 1073), (1082, 1084, 1073), (1084, 1085, 1073), (1073, 1085, 1077), (138, 134, 136), (149, 143, 142), (142, 143, 135), (149, 147, 143), (1086, 61, 1087), (66, 1087, 61), (1088, 1089, 1090), (66, 1091, 1092), (66, 1092, 1093), (66, 1093, 1094), (1094, 1087, 66), (1087, 1094, 1095), (1090, 1093, 1096), (1090, 1096, 1088), (1094, 1093, 1090), (65, 60, 1097), (1097, 60, 79), (1087, 1098, 1099), (84, 65, 1100), (1097, 1099, 65), (65, 1099, 1100), (1100, 1099, 1098), (1101, 79, 84), (1101, 1097, 79), (1102, 1101, 1103), (1103, 1101, 1104), (1101, 84, 1104), (1104, 84, 1100), (83, 1105, 66), (83, 66, 84), (66, 65, 84), (1086, 1072, 68), (1086, 68, 59), (1086, 59, 61), (1084, 1074, 1085), (1074, 1084, 68), (1084, 1106, 68), (1107, 1108, 1109), (1109, 1108, 1110), (1111, 1112, 1113), (1112, 1111, 1114), (1114, 1115, 1112), (1115, 1114, 1116), (1116, 1117, 1115), (1116, 68, 1117), (68, 1116, 67), (1118, 410, 1107), (1118, 1107, 1109), (1110, 1108, 1111), (1110, 1111, 1113), (1118, 1109, 1110), (1119, 1110, 1113), (1112, 1120, 1113), (1120, 1112, 1115), (1115, 1121, 1120), (1121, 1115, 1117), (333, 1122, 310), (1123, 333, 310), (324, 1123, 310), (333, 1124, 1122), (1122, 1124, 313), (311, 1122, 313), (1122, 311, 310), (324, 310, 316), (323, 1125, 324), (410, 403, 1107), (1107, 403, 1108), (1108, 403, 1111), (403, 402, 1111), (402, 405, 1114), (405, 433, 1116), (433, 80, 1116), (1116, 80, 67), (339, 1126, 342), (341, 342, 1127), (1126, 1127, 342), (1128, 1066, 341), (1128, 341, 1127), (63, 1066, 1129), (746, 1125, 323), (746, 1130, 339), (746, 339, 334), (746, 334, 1125), (339, 1130, 1131), (339, 1131, 1126), (333, 324, 1125), (333, 1125, 334), (1132, 1133, 1134), (1132, 1134, 1135), (1135, 1134, 1136), (1135, 1136, 1127), (1137, 1135, 1127), (1137, 1127, 1138), (1138, 1139, 1137), (1138, 1140, 1139), (1141, 1142, 1138), (1140, 1143, 1139), (1144, 1145, 1142), (1144, 1142, 1141), (1138, 1146, 1140), (1138, 1142, 1146), (1147, 1148, 1149), (1143, 1140, 1148), (1150, 1135, 1149), (1150, 1149, 1151), (1151, 1152, 1153), (1151, 1153, 1150), (1151, 1154, 1155), (1151, 1155, 1152), (1145, 1144, 1156), (1145, 1156, 1157), (1157, 1158, 1145), (1148, 1158, 1157), (1148, 1159, 1158), (1148, 1140, 1159), (1151, 1149, 1148), (1135, 1150, 1132), (1143, 1148, 1147), (1160, 1161, 1142), (1162, 1158, 1159), (1145, 1158, 1162), (1142, 1145, 1160), (1142, 1161, 1146), (1140, 1146, 1163), (1146, 1161, 1163), (1159, 1140, 1163), (1159, 1163, 1162), (1139, 1143, 1164), (1143, 1147, 1165), (1165, 1147, 1149), (1149, 1135, 1166), (1149, 1166, 1165), (1135, 1137, 1167), (1135, 1167, 1166), (1139, 1164, 1167), (1137, 1139, 1167), (1145, 1163, 1160), (1160, 1163, 1161), (1163, 1145, 1162), (1143, 1166, 1164), (1164, 1166, 1167), (1166, 1143, 1165), (1066, 1168, 1129), (1169, 1170, 1168), (1171, 1172, 1132), (1172, 1133, 1132), (1105, 83, 1173), (1172, 1105, 1173), (1174, 1105, 1172), (1132, 1175, 1171), (1174, 1172, 1171), (1176, 325, 331), (1177, 1178, 1179), (1180, 1178, 1177), (1180, 1176, 331), (1180, 331, 460), (1177, 1154, 326), (326, 1181, 1177), (1154, 1177, 1179), (325, 1176, 1181), (325, 1181, 326), (1180, 1177, 1181), (1151, 330, 326), (1127, 1136, 1128), (1128, 1136, 1134), (326, 1154, 1151), (1155, 1154, 1179), (460, 458, 1180), (1178, 1180, 458), (457, 462, 1182), (83, 82, 1170), (63, 1170, 1183), (78, 1170, 82), (1183, 1170, 78), (1170, 63, 1129), (1170, 1129, 1168), (1169, 1128, 1134), (1134, 1133, 1169), (1138, 1127, 1184), (1184, 1127, 1126), (1169, 1133, 1173), (1169, 1173, 1170), (1170, 1173, 83), (1185, 1171, 1175), (1186, 1185, 1182), (1182, 1185, 1175), (1182, 1175, 1153), (1153, 1175, 1150), (457, 1182, 1187), (1187, 1182, 1155), (1155, 1182, 1152), (1182, 1153, 1152), (1182, 462, 1186), (1187, 1179, 1178), (1187, 1178, 457), (457, 1178, 458), (1187, 1155, 1179), (1066, 1128, 1169), (1066, 1169, 1168), (1172, 1173, 1133), (1175, 1132, 1150), (1181, 1176, 1180), (1185, 1174, 1171), (1184, 1131, 1141), (1184, 1141, 1188), (1131, 1184, 1126), (1130, 1189, 1190), (1157, 752, 1191), (1192, 748, 1157), (748, 752, 1157), (749, 748, 1192), (1189, 747, 1144), (747, 749, 1156), (1151, 1191, 752), (1151, 752, 330), (1148, 1191, 1151), (1191, 1148, 1157), (1157, 1156, 1192), (1192, 1156, 749), (1156, 1144, 747), (1144, 1190, 1189), (1131, 1130, 1141), (1130, 1190, 1141), (1141, 1190, 1144), (1141, 1138, 1188), (1188, 1138, 1184), (746, 1189, 1130), (1189, 746, 747), (745, 749, 747), (738, 751, 744), (1087, 1099, 1193), (1095, 1098, 1087), (1089, 1088, 1194), (1089, 1194, 1195), (1196, 1197, 1198), (1089, 1195, 1198), (1197, 1196, 1195), (1174, 1197, 1199), (1174, 1185, 1198), (1198, 1185, 1089), (1174, 1198, 1197), (1090, 1089, 1186), (1089, 1185, 1186), (462, 410, 1118), (1090, 462, 1080), (1090, 1186, 462), (1200, 1201, 462), (1200, 462, 1118), (1201, 1080, 462), (1199, 1195, 1202), (1202, 1091, 1199), (1197, 1195, 1199), (1202, 1195, 1194), (1202, 1092, 1091), (1077, 1085, 1074), (1105, 1174, 1199), (1105, 1199, 1091), (1105, 1091, 66), (87, 117, 116), (113, 110, 109), (113, 109, 98), (113, 98, 100), (113, 100, 106), (98, 109, 108), (98, 108, 90), (98, 90, 97), (1203, 1082, 1081), (1203, 1081, 1119), (1203, 1204, 1082), (1106, 1084, 1204), (1204, 1084, 1082), (1083, 1201, 1200), (1083, 1200, 1119), (1083, 1119, 1081), (1204, 1203, 1205), (1205, 1203, 1206), (402, 1114, 1111), (405, 1116, 1114), (576, 289, 1207), (1207, 289, 1208), (1209, 1207, 1208), (376, 1207, 1209), (376, 1209, 1210), (579, 1211, 581), (581, 289, 291), (581, 1208, 289), (1208, 581, 1211), (1208, 1211, 1209), (1209, 1211, 1210), (375, 1207, 376), (375, 378, 576), (375, 576, 1207), (579, 1212, 1213), (284, 1212, 789), (284, 789, 1035), (789, 1212, 579), (1214, 1215, 1216), (1216, 608, 1214), (609, 608, 1216), (1217, 1218, 1219), (1214, 1217, 1219), (1214, 1219, 1220), (1214, 1220, 1215), (1217, 598, 600), (1217, 600, 1221), (1217, 1221, 1222), (1217, 1222, 1218), (609, 1216, 1215), (609, 1223, 557), (1223, 1224, 1225), (550, 1225, 1226), (1226, 1227, 1228), (1228, 1227, 1229), (1228, 1229, 1230), (1230, 1229, 1231), (1230, 1231, 1232), (1232, 1231, 1233), (1234, 766, 1235), (1236, 1235, 1237), (1236, 1237, 1238), (1236, 1238, 1233), (284, 541, 1239), (1035, 541, 284), (1239, 541, 285), (1239, 285, 286), (493, 484, 487), (484, 493, 492), (286, 284, 1239), (285, 284, 286), (1213, 1212, 1240), (1212, 283, 1240), (1212, 284, 283), (283, 288, 1240), (1072, 1086, 1095), (1072, 1095, 1076), (1076, 1095, 1094), (1076, 1094, 1079), (1079, 1094, 1090), (1079, 1090, 1080), (1196, 1198, 1195), (1080, 1083, 1078), (335, 470, 1241), (1241, 1124, 333), (1241, 333, 335), (319, 313, 1242), (1242, 313, 1124), (470, 471, 1243), (470, 1243, 1241), (1241, 1243, 1244), (1241, 1244, 1124), (1124, 1244, 1242), (466, 1245, 475), (466, 322, 321), (321, 1245, 466), (1245, 321, 320), (475, 1245, 1246), (1246, 1245, 319), (319, 1245, 320), (1247, 319, 1242), (1246, 319, 1247), (481, 1247, 1242), (1247, 1248, 475), (477, 475, 479), (479, 475, 1248), (1247, 475, 1246), (1247, 481, 1248), (1242, 1244, 481), (471, 1244, 1243), (1244, 471, 474), (481, 1244, 474), (1201, 1083, 1080), (1205, 1120, 1121), (1204, 1121, 1117), (1204, 1117, 1106), (1106, 1117, 68), (1120, 1206, 1113), (1113, 1203, 1119), (1110, 1119, 1118), (1118, 1119, 1200), (1113, 1206, 1203), (1120, 1205, 1206), (1121, 1204, 1205), (1218, 1222, 1249), (1250, 1222, 1221), (550, 552, 1225), (1225, 552, 557), (550, 1226, 551), (551, 1226, 1228), (1221, 600, 1251), (1223, 1225, 557), (1252, 602, 1253), (1252, 599, 602), (1253, 1254, 1255), (1254, 1253, 602), (1256, 1257, 1258), (1257, 1234, 1258), (602, 603, 766), (602, 766, 1234), (602, 1234, 1257), (602, 1257, 1259), (602, 1259, 1254), (599, 1252, 1260), (1260, 1261, 1262), (1260, 1262, 1250), (1260, 1250, 600), (1250, 1251, 600), (599, 1260, 600), (1252, 1263, 1220), (1252, 1220, 1219), (1249, 1260, 1219), (1220, 1264, 1265), (1220, 1265, 1266), (1220, 1266, 1215), (1249, 1219, 1218), (1219, 1260, 1252), (1220, 1263, 1264), (1213, 1210, 1211), (1213, 1211, 579), (601, 598, 597), (597, 598, 605), (279, 605, 1267), (1267, 605, 1268), (605, 598, 1268), (1269, 1268, 1270), (1271, 1269, 1270), (1271, 1270, 1272), (1267, 1268, 1273), (1268, 1269, 1273), (281, 1240, 288), (1274, 1269, 281), (1274, 1273, 1269), (1267, 277, 279), (589, 278, 277), (588, 589, 584), (584, 589, 280), (280, 589, 1274), (1274, 281, 280), (584, 280, 586), (589, 277, 1273), (277, 1267, 1273), (589, 1273, 1274), (611, 374, 1275), (611, 1275, 607), (372, 374, 611), (374, 1210, 1275), (1275, 1210, 1276), (376, 1210, 374), (1270, 1268, 598), (1270, 598, 1217), (608, 1272, 1214), (1214, 1272, 1270), (1217, 1214, 1270), (1275, 1272, 608), (1275, 608, 607), (1271, 1272, 1275), (1271, 1275, 1276), (1210, 1213, 1276), (1276, 1213, 1271), (1240, 1271, 1213), (1269, 1271, 281), (281, 1271, 1240), (1034, 1065, 1055), (1040, 1034, 1054), (1054, 1034, 1055), (305, 1040, 1054), (306, 305, 1054), (1058, 1056, 1053), (1057, 1056, 1058), (1057, 1045, 1056), (1056, 1045, 1052), (1277, 363, 365), (355, 1277, 365), (1278, 363, 1277), (363, 1278, 366), (366, 1278, 368), (368, 1278, 353), (353, 371, 368), (355, 346, 1277), (1277, 346, 345), (344, 1278, 345), (345, 1278, 1277), (344, 349, 353), (1278, 344, 353), (448, 352, 355), (352, 448, 350), (760, 247, 249), (760, 249, 1279), (1279, 249, 245), (1279, 245, 1280), (1280, 245, 758), (759, 251, 247), (759, 247, 760), (757, 251, 759), (253, 760, 254), (254, 760, 1279), (254, 1279, 257), (257, 1279, 364), (364, 1279, 1280), (364, 1280, 756), (756, 1280, 758), (251, 757, 758), (758, 245, 244), (758, 244, 251), (251, 244, 250), (250, 244, 246), (1087, 1193, 1086), (1095, 1086, 1098), (1281, 1098, 1086), (1086, 1193, 1281), (1193, 1282, 1281), (1282, 1283, 1284), (1282, 1284, 1281), (1283, 1285, 1284), (1284, 1285, 1286), (35, 37, 33), (37, 40, 33), (37, 35, 1287), (37, 1287, 1288), (1288, 41, 37), (41, 45, 43), (1288, 1287, 41), (41, 1287, 45), (1287, 35, 45), (1289, 1290, 1291), (1292, 1293, 1294), (1292, 1295, 1293), (1292, 1294, 1289), (1289, 1294, 1290), (1295, 1292, 1296), (1295, 1296, 1291), (1291, 1296, 1289), (1292, 1297, 1298), (1292, 1298, 1296), (1299, 1289, 1296), (1299, 1296, 1298), (1289, 1299, 1297), (1289, 1297, 1292), (1298, 1297, 1299), (1293, 1104, 1100), (1295, 1104, 1293), (1295, 1103, 1104), (1103, 1295, 1291), (1286, 1103, 1291), (1284, 1286, 1291), (1290, 1284, 1291), (1290, 1281, 1284), (1294, 1098, 1281), (1294, 1281, 1290), (1294, 1100, 1098), (1293, 1100, 1294), (1285, 1102, 1286), (1286, 1102, 1103), (1101, 1300, 1097), (1300, 1101, 11), (1101, 1301, 11), (1301, 1102, 11), (1302, 11, 1102), (13, 1300, 11), (1302, 8, 11), (1102, 1301, 1101), (1285, 1302, 1102), (1302, 1285, 1303), (1302, 1303, 1304), (1304, 1303, 1305), (1304, 1305, 1282), (1304, 1282, 1306), (1306, 1282, 1193), (1302, 5, 8), (1, 5, 1304), (1, 1304, 1306), (1303, 1285, 1283), (1303, 1283, 1305), (1305, 1283, 1282), (5, 1302, 1304), (1307, 1306, 1193), (1, 1306, 1300), (1306, 1307, 1300), (1307, 1193, 1099), (13, 1, 1300), (1097, 1300, 1307), (1097, 1307, 1099), (1308, 1092, 1202), (1309, 1194, 1088), (1309, 1310, 1311), (1309, 1311, 1194), (1194, 1311, 1202), (1202, 1311, 1308), (1093, 1092, 1311), (1311, 1092, 1308), (1093, 1311, 1310), (1093, 1310, 1096), (1088, 1096, 1309), (1309, 1096, 1310), (93, 97, 90), (1233, 775, 1232), (775, 1233, 1238), (766, 769, 1235), (1235, 769, 1237), (1237, 769, 1238), (769, 775, 1238), (775, 777, 1232), (1232, 777, 1230), (1230, 777, 782), (1230, 782, 1228), (1228, 782, 551), (1233, 1312, 1236), (609, 1313, 1223), (1223, 1313, 1224), (1314, 1226, 1315), (1226, 1225, 1315), (1315, 1225, 1316), (1225, 1224, 1316), (1316, 1224, 1313), (1313, 609, 1317), (1317, 609, 1318), (609, 1215, 1318), (1215, 1266, 1318), (1226, 1314, 1227), (1250, 1221, 1251), (1234, 1235, 1319), (1235, 1236, 1320), (1319, 1235, 1320), (1320, 1236, 1312), (1312, 1233, 1321), (1233, 1231, 1321), (1321, 1231, 1322), (1231, 1229, 1322), (1322, 1229, 1314), (1229, 1227, 1314), (1316, 1313, 1323), (1323, 1313, 1317), (1324, 1321, 1325), (1325, 1321, 1322), (1325, 1322, 1326), (1326, 1322, 1314), (1326, 1314, 1315), (1321, 1324, 1312), (1312, 1324, 1327), (1312, 1327, 1320), (1320, 1327, 1328), (1320, 1328, 1319), (1319, 1328, 1258), (1319, 1258, 1234), (1329, 1250, 1262), (1329, 1222, 1250), (1222, 1329, 1249), (1330, 1317, 1331), (1331, 1317, 1318), (1331, 1318, 1332), (1332, 1318, 1266), (1332, 1266, 1333), (1317, 1330, 1323), (1323, 1330, 1334), (1323, 1334, 1316), (1316, 1334, 1335), (1316, 1335, 1315), (1315, 1335, 1326), (1331, 1332, 1333), (1336, 1337, 1259), (1265, 1264, 1338), (1265, 1338, 1337), (1265, 1337, 1339), (1257, 1340, 1336), (1257, 1336, 1259), (1341, 1342, 1339), (1339, 1342, 1265), (1339, 1337, 1336), (1340, 1257, 1343), (1336, 1344, 1339), (1344, 1345, 1339), (1339, 1345, 1341), (1345, 1346, 1341), (1257, 1256, 1343), (1256, 1347, 1343), (1348, 1344, 1336), (1340, 1348, 1336), (1348, 1347, 1326), (1258, 1328, 1256), (1333, 1265, 1349), (1333, 1349, 1346), (1346, 1334, 1333), (1334, 1346, 1345), (1325, 1326, 1347), (1325, 1347, 1328), (1330, 1331, 1333), (1330, 1333, 1334), (1345, 1335, 1334), (1335, 1345, 1344), (1335, 1344, 1326), (1326, 1344, 1348), (1325, 1328, 1327), (1325, 1327, 1324), (1328, 1347, 1256), (1261, 1249, 1329), (1261, 1329, 1262), (1343, 1347, 1340), (1347, 1348, 1340), (1341, 1346, 1349), (1349, 1342, 1341), (1349, 1265, 1342), (1261, 1260, 1249), (1255, 1254, 1337), (1337, 1254, 1259), (1337, 1338, 1350), (1338, 1253, 1350), (1338, 1264, 1253), (1253, 1264, 1263), (1266, 1265, 1333), (485, 1007, 1001), (485, 1001, 500), (1000, 502, 500), (1000, 500, 1001), (1008, 1351, 1006), (1008, 1006, 1010), (1000, 490, 502), (491, 490, 1000), (1006, 497, 491), (497, 1006, 1351), (484, 492, 1351), (484, 1351, 1008), (484, 1008, 485), (1007, 485, 1008), (492, 497, 1351), (1252, 1253, 1263), (1350, 1253, 1255), (1337, 1350, 1255)])
me_schwalbe_lowpoly_v2.use_remesh_preserve_volume = False
me_schwalbe_lowpoly_v2.use_remesh_preserve_attributes = False
me_schwalbe_lowpoly_v2.use_mirror_vertex_groups = False
me_schwalbe_lowpoly_v2.update()

# ---- objects
ob_schwalbe_lowpoly_v2 = bpy.data.objects.new('schwalbe lowpoly-V2', me_schwalbe_lowpoly_v2)
ob_lamp = bpy.data.objects.new('Lamp', light_lamp)
ob_camera = bpy.data.objects.new('Camera', cam_camera)

# ---- transforms, parenting, visibility, modifiers, constraints
ob_schwalbe_lowpoly_v2.location = (0.0, -85.57, 0.0)
ob_schwalbe_lowpoly_v2.lineart.crease_threshold = 0.0
ob_lamp.location = (4.076, 1.005, 5.904)
ob_lamp.rotation_euler = (0.6503, 0.05522, 1.866)
ob_lamp.lock_rotations_4d = False
ob_lamp.empty_display_type = 'ARROWS'
ob_lamp.color = (0.0, 0.0, 0.0, 0.0)
ob_lamp.lineart.crease_threshold = 0.0
ob_camera.location = (7.481, -6.508, 5.344)
ob_camera.rotation_euler = (1.109, 0.0, 0.8149)
ob_camera.lock_rotations_4d = False
ob_camera.empty_display_type = 'ARROWS'
ob_camera.color = (0.0, 0.0, 0.0, 0.0)
ob_camera.display_type = 'WIRE'
ob_camera.lineart.crease_threshold = 0.0

# ---- collection membership
col_collection_1.objects.link(ob_schwalbe_lowpoly_v2)
col_collection_1.objects.link(ob_lamp)
col_collection_1.objects.link(ob_camera)

# ---- scene / render settings (as saved in the file)
scene.camera = ob_camera
scene.frame_start = 1; scene.frame_end = 250; scene.frame_set(1)
scene.render.engine = 'BLENDER_EEVEE_NEXT'
scene.render.resolution_percentage = 50
scene.render.dither_intensity = 0.0
scene.cycles.use_denoising = False
scene.cycles.samples = 128
scene.cycles.sampling_pattern = 'TABULATED_SOBOL'
scene.cycles.use_adaptive_sampling = False
scene.cycles.use_light_tree = False
scene.cycles.blur_glossy = 0.0
scene.cycles.sample_clamp_indirect = 0.0
scene.view_settings.view_transform = 'Standard'
bpy.context.view_layer.update()
